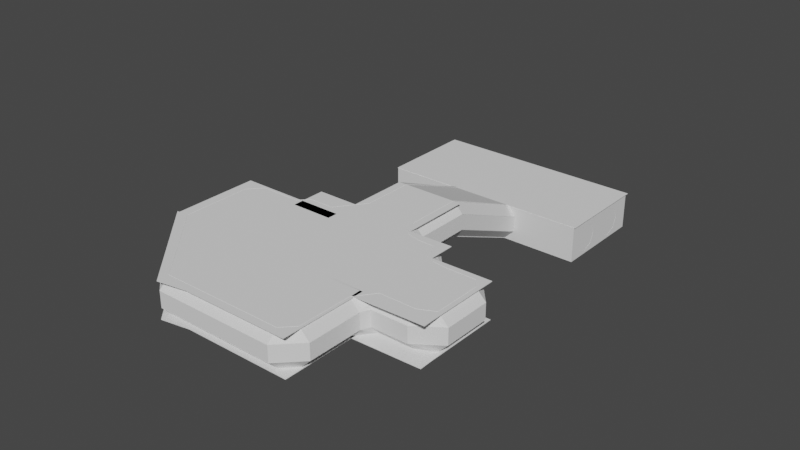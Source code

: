 # Source: Chapter1-3Mesh.Blend  (saved by Blender 3.6.13; exported with 4.5.12 LTS)
import bpy
from mathutils import Matrix  # noqa: F401  (used for matrix-valued properties, if any)

bpy.ops.wm.read_factory_settings(use_empty=True)
scene = bpy.context.scene
scene.name = 'Scene'

# ---- collections
col_collection = bpy.data.collections.new('Collection'); scene.collection.children.link(col_collection)

# ---- world
world_world = bpy.data.worlds.new('World'); scene.world = world_world
world_world.use_nodes = True; world_world.node_tree.nodes.clear()
_N = world_world.node_tree.nodes; _L = world_world.node_tree.links
n0 = _N.new('ShaderNodeOutputWorld'); n0.name = 'World Output'; n0.location = (300, 300)
n1 = _N.new('ShaderNodeBackground'); n1.name = 'Background'; n1.location = (10, 300)
n1.inputs[0].default_value = (0.05088, 0.05088, 0.05088, 1.0)
_L.new(n1.outputs[0], n0.inputs[0])
n0.is_active_output = True
world_world.color = (0.05088, 0.05088, 0.05088)
world_world.use_sun_shadow = False
world_world.sun_shadow_jitter_overblur = 0.0

# ---- meshes
me_cube = bpy.data.meshes.new('Cube')
me_cube.from_pydata([(-2.81, -25.85, -1.0), (-2.81, -25.85, 1.0), (-2.81, -23.85, -1.0), (-2.81, -23.85, 1.0), (-0.7736, -25.85, -1.0), (-0.7736, -25.85, 1.0), (-0.7736, -23.85, -1.0), (-0.7736, -23.85, 1.0), (-3.41, -23.85, -1.0), (-3.41, -25.85, -1.0), (-3.41, -25.85, 1.0), (-3.41, -23.85, 1.0), (-3.477, -23.85, -1.0), (-3.477, -25.85, -1.0), (-3.477, -25.85, 1.0), (-3.477, -23.85, 1.0), (-3.41, 42.99, 1.0), (-3.41, 42.99, -1.0), (-3.477, 42.99, 1.0), (-3.477, 42.99, -1.0), (-3.41, 43.95, 1.0), (-3.41, 43.95, -1.0), (-3.477, 43.95, 1.0), (-3.477, 43.95, -1.0), (4.01, 42.99, 1.0), (4.01, 42.99, -1.0), (4.01, 43.95, 1.0), (4.01, 43.95, -1.0), (4.087, 42.99, 1.0), (4.087, 42.99, -1.0), (4.087, 43.95, 1.0), (4.087, 43.95, -1.0), (4.01, -24.23, 1.0), (4.01, -24.23, -1.0), (4.087, -24.23, 1.0), (4.087, -24.23, -1.0), (4.01, -25.42, 1.0), (4.01, -25.42, -1.0), (4.087, -25.42, 1.0), (4.087, -25.42, -1.0), (1.166, -24.23, 1.0), (1.166, -24.23, -1.0), (1.166, -25.42, 1.0), (1.166, -25.42, -1.0), (-3.335, 43.95, -0.04798), (-3.187, 43.95, -0.605), (-3.187, 43.95, 0.509), (-2.83, 43.95, -0.8357), (-2.83, 43.95, 0.7398), (-2.326, 43.95, -0.04798), (-2.124, 43.95, -0.04798), (-2.053, 43.95, 0.2195), (-2.402, 43.95, 0.2407), (-1.619, 43.95, 0.7398), (-1.976, 43.95, -0.605), (-1.976, 43.95, 0.509), (-2.474, 43.95, 0.509), (-2.474, 43.95, -0.605), (-0.8435, 43.95, -0.3082), (-0.9126, 43.95, -0.04798), (-1.18, 43.95, -0.2968), (-1.114, 43.95, -0.04798), (-0.7647, 43.95, 0.509), (-0.4079, 43.95, 0.7398), (0.09488, 43.95, -0.05529), (0.09682, 43.95, -0.04798), (-0.051, 43.95, 0.509), (0.8034, 43.95, 0.7398), (0.4465, 43.95, 0.509), (1.658, 43.95, 0.509), (2.015, 43.95, 0.7398), (0.3123, 43.95, 0.003308), (1.16, 43.95, 0.509), (-1.262, 43.95, 0.509), (-1.262, 43.95, -0.605), (-1.619, 43.95, -0.8357), (-0.7647, 43.95, -0.605), (-0.051, 43.95, -0.605), (-0.4079, 43.95, -0.8357), (0.2987, 43.95, -0.04798), (0.4465, 43.95, -0.605), (1.308, 43.95, -0.04798), (1.51, 43.95, -0.04798), (1.581, 43.95, 0.2195), (1.16, 43.95, -0.605), (1.231, 43.95, 0.2407), (0.8034, 43.95, -0.8357), (2.015, 43.95, -0.8357), (1.658, 43.95, -0.605), (2.519, 43.95, -0.04798), (2.721, 43.95, -0.04798), (2.792, 43.95, 0.2195), (2.372, 43.95, -0.605), (2.443, 43.95, 0.2407), (2.372, 43.95, 0.509), (3.226, 43.95, 0.7398), (3.731, 43.95, -0.04798), (3.583, 43.95, -0.605), (3.583, 43.95, 0.509), (3.226, 43.95, -0.8357), (2.869, 43.95, -0.605), (2.869, 43.95, 0.509), (-3.335, 42.99, -0.0461), (-3.187, 42.99, -0.6031), (-3.187, 42.99, 0.5109), (-2.474, 42.99, -0.6031), (-2.83, 42.99, 0.7416), (-2.83, 42.99, -0.8338), (-2.071, 42.99, -0.2468), (-2.124, 42.99, -0.0461), (-2.326, 42.99, -0.0461), (-2.375, 42.99, 0.1405), (-1.976, 42.99, 0.5109), (-1.619, 42.99, -0.8338), (-1.262, 42.99, -0.6031), (-1.976, 42.99, -0.6031), (-1.114, 42.99, -0.0461), (-1.164, 42.99, 0.1405), (-2.474, 42.99, 0.5109), (-0.4079, 42.99, -0.8338), (-0.8593, 42.99, -0.2468), (-0.7647, 42.99, -0.6031), (0.06799, 42.99, 0.06254), (0.09682, 42.99, -0.0461), (0.4465, 42.99, -0.6031), (0.2987, 42.99, -0.0461), (0.3102, 42.99, -0.002742), (-0.051, 42.99, -0.6031), (-0.9126, 42.99, -0.0461), (1.16, 42.99, -0.6031), (1.658, 42.99, -0.6031), (1.252, 42.99, -0.2566), (2.372, 42.99, -0.6031), (3.226, 42.99, -0.8338), (2.015, 42.99, -0.8338), (0.8034, 42.99, -0.8338), (-1.262, 42.99, 0.5109), (-1.619, 42.99, 0.7416), (-0.4079, 42.99, 0.7416), (-0.7647, 42.99, 0.5109), (0.4465, 42.99, 0.5109), (1.16, 42.99, 0.5109), (1.51, 42.99, -0.0461), (1.308, 42.99, -0.0461), (1.563, 42.99, -0.2468), (0.8034, 42.99, 0.7416), (-0.051, 42.99, 0.5109), (1.658, 42.99, 0.5109), (2.015, 42.99, 0.7416), (2.869, 42.99, -0.6031), (2.774, 42.99, -0.2468), (2.519, 42.99, -0.0461), (2.721, 42.99, -0.0461), (2.47, 42.99, 0.1405), (2.372, 42.99, 0.5109), (3.731, 42.99, -0.0461), (3.583, 42.99, -0.6031), (3.583, 42.99, 0.5109), (3.226, 42.99, 0.7416), (2.869, 42.99, 0.5109), (4.01, -8.785, -0.834), (4.01, 12.47, 0.09187), (4.01, 14.73, -0.6032), (4.01, -1.534, -0.6032), (4.01, 11.72, -0.04621), (4.01, 29.23, -0.6032), (4.01, 21.98, -0.834), (4.01, 32.23, -0.04621), (4.01, 29.23, 0.5108), (4.01, -19.04, -0.04621), (4.01, -16.04, -0.6032), (4.01, -8.785, 0.7415), (4.01, -16.04, 0.5108), (4.01, 1.469, -0.04621), (4.01, 21.98, 0.7415), (4.01, 14.73, 0.5108), (4.01, -1.534, 0.5108), (4.087, -8.785, 0.7385), (4.087, 11.72, -0.04927), (4.087, 11.85, -0.07363), (4.087, -1.534, 0.5078), (4.087, 32.23, -0.04927), (4.087, 21.98, 0.7385), (4.087, 29.23, 0.5078), (4.087, 14.73, 0.5078), (4.087, -19.04, -0.04927), (4.087, -16.04, -0.6063), (4.087, -16.04, 0.5078), (4.087, -8.785, -0.837), (4.087, 1.469, -0.04927), (4.087, 29.23, -0.6063), (4.087, 21.98, -0.837), (4.087, 14.73, -0.6063), (4.087, -1.534, -0.6063), (-3.41, -19.04, -0.04853), (-3.41, -16.04, -0.6056), (-3.41, -16.04, 0.5085), (-3.41, -8.785, -0.8363), (-3.41, 11.83, -0.06758), (-3.41, 1.469, -0.04853), (-3.41, 29.23, -0.6056), (-3.41, 21.98, -0.8363), (-3.41, 14.73, -0.6056), (-3.41, -1.534, -0.6056), (-3.41, -8.785, 0.7392), (-3.41, 11.72, -0.04853), (-3.41, 14.73, 0.5085), (-3.41, -1.534, 0.5085), (-3.41, 29.23, 0.5085), (-3.41, 21.98, 0.7392), (-3.41, 32.23, -0.04853), (-3.477, -19.04, -0.04591), (-3.477, -16.04, -0.6029), (-3.477, -8.785, 0.7418), (-3.477, -16.04, 0.5111), (-3.477, 1.469, -0.04591), (-3.477, 12.43, 0.08574), (-3.477, 21.98, 0.7418), (-3.477, 14.73, 0.5111), (-3.477, -1.534, 0.5111), (-3.477, -8.785, -0.8337), (-3.477, 14.73, -0.6029), (-3.477, -1.534, -0.6029), (-3.477, 11.72, -0.04591), (-3.477, 29.23, -0.6029), (-3.477, 21.98, -0.8337), (-3.477, 32.23, -0.04591), (-3.477, 29.23, 0.5111)], [], [(1, 3, 11, 10), (2, 3, 7, 6), (6, 7, 5, 4), (4, 5, 1, 0), (2, 6, 4, 0), (7, 3, 1, 5), (194, 8, 17, 210, 200, 201, 202, 198, 199, 203, 197, 195), (210, 17, 16, 11, 8, 194, 196, 204, 207, 199, 198, 205, 206, 209, 208), (2, 0, 9, 8), (3, 2, 8, 11), (0, 1, 10, 9), (13, 14, 15, 12), (9, 10, 14, 13), (10, 11, 15, 14), (8, 9, 13, 12), (18, 16, 20, 22), (8, 12, 19, 17), (15, 11, 16, 18), (15, 18, 19, 226, 227, 217, 218, 216, 215, 219, 213, 214, 211, 12), (19, 12, 211, 212, 220, 222, 215, 216, 223, 221, 225, 224, 226), (20, 21, 23, 22), (19, 18, 22, 23), (17, 19, 23, 21), (20, 16, 24, 26), (26, 24, 28, 30), (44, 45, 21, 20, 46), (49, 52, 51, 50), (61, 59, 58, 60), (57, 49, 50, 54, 75, 74, 60, 58, 76, 78, 77, 64, 79, 80, 86, 84, 81, 82, 88, 87, 92, 89, 90, 100, 99, 97, 96, 98, 95, 101, 91, 93, 94, 70, 69, 83, 85, 72, 67, 68, 71, 65, 66, 63, 62, 59, 61, 73, 53, 55, 51, 52, 56, 48, 46, 20, 26, 27, 21, 45, 47), (64, 65, 71, 79), (82, 81, 85, 83), (89, 93, 91, 90), (17, 21, 27, 25), (102, 104, 16, 17, 103), (108, 109, 111, 110), (122, 123, 125, 126), (117, 116, 120, 128), (121, 120, 116, 114, 113, 115, 108, 110, 105, 107, 103, 17, 25, 24, 16, 104, 106, 118, 111, 109, 112, 137, 136, 117, 128, 139, 138, 146, 122, 126, 140, 145, 141, 143, 142, 147, 148, 154, 153, 152, 159, 158, 157, 155, 156, 133, 149, 150, 151, 132, 134, 130, 144, 131, 129, 135, 124, 125, 123, 127, 119), (142, 143, 131, 144), (153, 151, 150, 152), (28, 29, 31, 30), (165, 167, 25, 33, 169, 170, 160, 163, 173, 161, 164, 162, 166), (169, 33, 32, 24, 25, 167, 168, 174, 175, 161, 173, 176, 171, 172), (25, 27, 31, 29), (27, 26, 30, 31), (34, 32, 36, 38), (25, 29, 35, 33), (28, 24, 32, 34), (180, 189, 179, 178, 184, 182, 183, 181, 29, 28, 34, 35, 185, 187, 177), (186, 185, 35, 29, 181, 190, 191, 192, 179, 189, 193, 188), (36, 37, 39, 38), (37, 36, 42, 43), (33, 35, 39, 37), (35, 34, 38, 39), (40, 41, 43, 42), (32, 33, 41, 40), (33, 37, 43, 41), (36, 32, 40, 42), (156, 97, 99, 133), (155, 96, 97, 156), (157, 98, 96, 155), (95, 98, 157, 158), (101, 95, 158, 159), (90, 91, 101, 159, 152), (150, 149, 100, 90, 152), (133, 99, 100, 149), (132, 92, 87, 134), (151, 89, 92, 132), (93, 89, 151, 153, 154, 94), (70, 94, 154, 148), (69, 70, 148, 147), (82, 83, 69, 147, 142), (144, 130, 88, 82, 142), (134, 87, 88, 130), (129, 84, 86, 135), (131, 143, 81, 84, 129), (85, 81, 143, 141, 72), (67, 72, 141, 145), (68, 67, 145, 140), (126, 125, 79, 71, 68, 140), (80, 79, 125, 124), (135, 86, 80, 124), (127, 77, 78, 119), (64, 77, 127, 123, 65), (122, 146, 66, 65, 123), (63, 66, 146, 138), (62, 63, 138, 139), (59, 62, 139, 128), (76, 58, 59, 128, 120, 121), (119, 78, 76, 121), (114, 74, 75, 113), (60, 74, 114, 116, 61), (117, 136, 73, 61, 116), (53, 73, 136, 137), (55, 53, 137, 112), (50, 51, 55, 112, 109), (108, 115, 54, 50, 109), (113, 75, 54, 115), (105, 57, 47, 107), (110, 49, 57, 105), (111, 118, 56, 52, 49, 110), (48, 56, 118, 106), (46, 48, 106, 104), (44, 46, 104, 102), (45, 44, 102, 103), (107, 47, 45, 103), (166, 162, 192, 191), (192, 162, 164, 178, 179), (161, 175, 184, 178, 164), (174, 182, 184, 175), (168, 183, 182, 174), (167, 181, 183, 168), (167, 165, 190, 181), (165, 166, 191, 190), (160, 170, 186, 188), (170, 169, 185, 186), (172, 187, 185, 169), (187, 172, 171, 177), (176, 180, 177, 171), (180, 176, 173, 189), (173, 163, 193, 189), (163, 160, 188, 193), (202, 201, 225, 221), (205, 198, 202, 221, 223), (218, 206, 205, 223, 216), (217, 209, 206, 218), (208, 209, 217, 227), (226, 210, 208, 227), (200, 210, 226, 224), (201, 200, 224, 225), (212, 195, 197, 220), (194, 195, 212, 211), (214, 196, 194, 211), (196, 214, 213, 204), (219, 207, 204, 213), (215, 199, 207, 219), (203, 199, 215, 222), (197, 203, 222, 220)])
_uv = me_cube.uv_layers.new(name='UVMap')
_uv.uv.foreach_set('vector', [0.875, 0.75, 0.875, 0.5, 0.875, 0.5, 0.875, 0.75, 0.375, 0.25, 0.625, 0.25, 0.625, 0.5, 0.375, 0.5, 0.375, 0.5, 0.625, 0.5, 0.625, 0.75, 0.375, 0.75, 0.375, 0.75, 0.625, 0.75, 0.625, 1.0, 0.375, 1.0, 0.125, 0.5, 0.375, 0.5, 0.375, 0.75, 0.125, 0.75, 0.625, 0.5, 0.875, 0.5, 0.875, 0.75, 0.625, 0.75, 0.4939, 0.25, 0.375, 0.25, 0.375, 0.25, 0.4939, 0.25, 0.4243, 0.25, 0.3955, 0.25, 0.4243, 0.25, 0.4916, 0.25, 0.4939, 0.25, 0.4243, 0.25, 0.3955, 0.25, 0.4243, 0.25, 0.4939, 0.25, 0.375, 0.25, 0.625, 0.25, 0.625, 0.25, 0.375, 0.25, 0.4939, 0.25, 0.5636, 0.25, 0.5924, 0.25, 0.5636, 0.25, 0.4939, 0.25, 0.4916, 0.25, 0.4939, 0.25, 0.5636, 0.25, 0.5924, 0.25, 0.5636, 0.25, 0.125, 0.5, 0.125, 0.75, 0.125, 0.75, 0.125, 0.5, 0.625, 0.25, 0.375, 0.25, 0.375, 0.25, 0.625, 0.25, 0.375, 1.0, 0.625, 1.0, 0.625, 1.0, 0.375, 1.0, 0.375, 0.0, 0.625, 0.0, 0.625, 0.25, 0.375, 0.25, 0.375, 1.0, 0.625, 1.0, 0.625, 1.0, 0.375, 1.0, 0.875, 0.75, 0.875, 0.5, 0.875, 0.5, 0.875, 0.75, 0.125, 0.5, 0.125, 0.75, 0.125, 0.75, 0.125, 0.5, 0.875, 0.5, 0.875, 0.5, 0.875, 0.5, 0.875, 0.5, 0.125, 0.5, 0.125, 0.5, 0.125, 0.5, 0.125, 0.5, 0.875, 0.5, 0.875, 0.5, 0.875, 0.5, 0.875, 0.5, 0.625, 0.25, 0.625, 0.25, 0.375, 0.25, 0.4943, 0.25, 0.5639, 0.25, 0.5927, 0.25, 0.5639, 0.25, 0.5107, 0.25, 0.4943, 0.25, 0.5639, 0.25, 0.5927, 0.25, 0.5639, 0.25, 0.4943, 0.25, 0.375, 0.25, 0.375, 0.25, 0.375, 0.25, 0.4943, 0.25, 0.4246, 0.25, 0.3958, 0.25, 0.4246, 0.25, 0.4943, 0.25, 0.5107, 0.25, 0.4943, 0.25, 0.4246, 0.25, 0.3958, 0.25, 0.4246, 0.25, 0.4943, 0.25, 0.625, 0.25, 0.375, 0.25, 0.375, 0.25, 0.625, 0.25, 0.375, 0.25, 0.625, 0.25, 0.625, 0.25, 0.375, 0.25, 0.125, 0.5, 0.125, 0.5, 0.125, 0.5, 0.125, 0.5, 0.875, 0.5, 0.875, 0.5, 0.875, 0.5, 0.875, 0.5, 0.875, 0.5, 0.875, 0.5, 0.875, 0.5, 0.875, 0.5, 0.494, 0.25, 0.4244, 0.25, 0.375, 0.25, 0.625, 0.25, 0.5636, 0.25, 0.494, 0.25, 0.5301, 0.25, 0.5274, 0.25, 0.494, 0.25, 0.494, 0.25, 0.494, 0.25, 0.4615, 0.25, 0.4629, 0.25, 0.4244, 0.25, 0.494, 0.25, 0.494, 0.25, 0.4244, 0.25, 0.3955, 0.25, 0.4244, 0.25, 0.4629, 0.25, 0.4615, 0.25, 0.4244, 0.25, 0.3955, 0.25, 0.4244, 0.25, 0.4931, 0.25, 0.494, 0.25, 0.4244, 0.25, 0.3955, 0.25, 0.4244, 0.25, 0.494, 0.25, 0.494, 0.25, 0.4244, 0.25, 0.3955, 0.25, 0.4244, 0.25, 0.494, 0.25, 0.494, 0.25, 0.4244, 0.25, 0.3955, 0.25, 0.4244, 0.25, 0.494, 0.25, 0.5636, 0.25, 0.5925, 0.25, 0.5636, 0.25, 0.5274, 0.25, 0.5301, 0.25, 0.5636, 0.25, 0.5925, 0.25, 0.5636, 0.25, 0.5274, 0.25, 0.5301, 0.25, 0.5636, 0.25, 0.5925, 0.25, 0.5636, 0.25, 0.5004, 0.25, 0.494, 0.25, 0.5636, 0.25, 0.5925, 0.25, 0.5636, 0.25, 0.494, 0.25, 0.494, 0.25, 0.5636, 0.25, 0.5925, 0.25, 0.5636, 0.25, 0.5274, 0.25, 0.5301, 0.25, 0.5636, 0.25, 0.5925, 0.25, 0.5636, 0.25, 0.625, 0.25, 0.625, 0.25, 0.375, 0.25, 0.375, 0.25, 0.4244, 0.25, 0.3955, 0.25, 0.4931, 0.25, 0.494, 0.25, 0.5004, 0.25, 0.494, 0.25, 0.494, 0.25, 0.494, 0.25, 0.5301, 0.25, 0.5274, 0.25, 0.494, 0.25, 0.5301, 0.25, 0.5274, 0.25, 0.494, 0.25, 0.125, 0.5, 0.125, 0.5, 0.125, 0.5, 0.125, 0.5, 0.4942, 0.25, 0.5639, 0.25, 0.625, 0.25, 0.375, 0.25, 0.4246, 0.25, 0.4692, 0.25, 0.4942, 0.25, 0.5176, 0.25, 0.4942, 0.25, 0.5078, 0.25, 0.4942, 0.25, 0.4942, 0.25, 0.4997, 0.25, 0.5176, 0.25, 0.4942, 0.25, 0.4692, 0.25, 0.4942, 0.25, 0.4246, 0.25, 0.4692, 0.25, 0.4942, 0.25, 0.4246, 0.25, 0.3958, 0.25, 0.4246, 0.25, 0.4692, 0.25, 0.4942, 0.25, 0.4246, 0.25, 0.3958, 0.25, 0.4246, 0.25, 0.375, 0.25, 0.375, 0.25, 0.625, 0.25, 0.625, 0.25, 0.5639, 0.25, 0.5927, 0.25, 0.5639, 0.25, 0.5176, 0.25, 0.4942, 0.25, 0.5639, 0.25, 0.5927, 0.25, 0.5639, 0.25, 0.5176, 0.25, 0.4942, 0.25, 0.5639, 0.25, 0.5927, 0.25, 0.5639, 0.25, 0.5078, 0.25, 0.4997, 0.25, 0.5639, 0.25, 0.5927, 0.25, 0.5639, 0.25, 0.4942, 0.25, 0.4942, 0.25, 0.5639, 0.25, 0.5927, 0.25, 0.5639, 0.25, 0.5176, 0.25, 0.4942, 0.25, 0.5639, 0.25, 0.5927, 0.25, 0.5639, 0.25, 0.4942, 0.25, 0.4246, 0.25, 0.3958, 0.25, 0.4246, 0.25, 0.4692, 0.25, 0.4942, 0.25, 0.4246, 0.25, 0.3958, 0.25, 0.4246, 0.25, 0.4692, 0.25, 0.4679, 0.25, 0.4246, 0.25, 0.3958, 0.25, 0.4246, 0.25, 0.4942, 0.25, 0.4942, 0.25, 0.4246, 0.25, 0.3958, 0.25, 0.4942, 0.25, 0.4942, 0.25, 0.4679, 0.25, 0.4692, 0.25, 0.5176, 0.25, 0.4942, 0.25, 0.4692, 0.25, 0.4942, 0.25, 0.625, 0.25, 0.375, 0.25, 0.375, 0.25, 0.625, 0.25, 0.4246, 0.25, 0.4942, 0.25, 0.375, 0.25, 0.375, 0.25, 0.4942, 0.25, 0.4246, 0.25, 0.3958, 0.25, 0.4246, 0.25, 0.4942, 0.25, 0.5115, 0.25, 0.4942, 0.25, 0.4246, 0.25, 0.3958, 0.25, 0.4942, 0.25, 0.375, 0.25, 0.625, 0.25, 0.625, 0.25, 0.375, 0.25, 0.4942, 0.25, 0.5639, 0.25, 0.5927, 0.25, 0.5639, 0.25, 0.5115, 0.25, 0.4942, 0.25, 0.5639, 0.25, 0.5927, 0.25, 0.5639, 0.25, 0.125, 0.5, 0.125, 0.5, 0.125, 0.5, 0.125, 0.5, 0.375, 0.25, 0.625, 0.25, 0.625, 0.25, 0.375, 0.25, 0.875, 0.5, 0.875, 0.5, 0.875, 0.5, 0.875, 0.5, 0.125, 0.5, 0.125, 0.5, 0.125, 0.5, 0.125, 0.5, 0.875, 0.5, 0.875, 0.5, 0.875, 0.5, 0.875, 0.5, 0.5635, 0.25, 0.4938, 0.25, 0.4908, 0.25, 0.4938, 0.25, 0.5635, 0.25, 0.5923, 0.25, 0.5635, 0.25, 0.4938, 0.25, 0.375, 0.25, 0.625, 0.25, 0.625, 0.25, 0.375, 0.25, 0.4938, 0.25, 0.5635, 0.25, 0.5923, 0.25, 0.4242, 0.25, 0.4938, 0.25, 0.375, 0.25, 0.375, 0.25, 0.4938, 0.25, 0.4242, 0.25, 0.3954, 0.25, 0.4242, 0.25, 0.4908, 0.25, 0.4938, 0.25, 0.4242, 0.25, 0.3954, 0.25, 0.625, 0.25, 0.375, 0.25, 0.375, 0.25, 0.625, 0.25, 0.375, 0.25, 0.625, 0.25, 0.625, 0.25, 0.375, 0.25, 0.125, 0.5, 0.125, 0.5, 0.125, 0.5, 0.125, 0.5, 0.375, 0.25, 0.625, 0.25, 0.625, 0.25, 0.375, 0.25, 0.625, 0.25, 0.375, 0.25, 0.375, 0.25, 0.625, 0.25, 0.625, 0.25, 0.375, 0.25, 0.375, 0.25, 0.625, 0.25, 0.125, 0.5, 0.125, 0.5, 0.125, 0.5, 0.125, 0.5, 0.875, 0.5, 0.875, 0.5, 0.875, 0.5, 0.875, 0.5, 0.875, 0.6917, 0.875, 0.7867, 1.0, 0.7942, 1.0, 0.6992, 0.75, 0.6736, 0.75, 0.7686, 0.875, 0.7867, 0.875, 0.6917, 0.625, 0.6554, 0.625, 0.7504, 0.75, 0.7686, 0.75, 0.6736, 0.5, 0.7429, 0.625, 0.7504, 0.625, 0.6554, 0.5, 0.6479, 0.375, 0.7504, 0.5, 0.7429, 0.5, 0.6479, 0.375, 0.6554, 0.25, 0.7686, 0.31, 0.7599, 0.375, 0.7504, 0.375, 0.6554, 0.25, 0.6736, 0.205, 0.6801, 0.125, 0.6917, 0.125, 0.7867, 0.25, 0.7686, 0.25, 0.6736, 0.0, 0.6992, 0.0, 0.7942, 0.125, 0.7867, 0.125, 0.6917, 0.875, 0.6917, 0.875, 0.7867, 1.0, 0.7942, 1.0, 0.6992, 0.75, 0.6736, 0.75, 0.7686, 0.875, 0.7867, 0.875, 0.6917, 0.6852, 0.7592, 0.75, 0.7686, 0.75, 0.6736, 0.7081, 0.6675, 0.625, 0.6554, 0.625, 0.7504, 0.5, 0.7429, 0.625, 0.7504, 0.625, 0.6554, 0.5, 0.6479, 0.375, 0.7504, 0.5, 0.7429, 0.5, 0.6479, 0.375, 0.6554, 0.25, 0.7686, 0.31, 0.7599, 0.375, 0.7504, 0.375, 0.6554, 0.25, 0.6736, 0.205, 0.6801, 0.125, 0.6917, 0.125, 0.7867, 0.25, 0.7686, 0.25, 0.6736, 0.0, 0.6992, 0.0, 0.7942, 0.125, 0.7867, 0.125, 0.6917, 0.875, 0.6917, 0.875, 0.7867, 1.0, 0.7942, 1.0, 0.6992, 0.7972, 0.6804, 0.75, 0.6736, 0.75, 0.7686, 0.875, 0.7867, 0.875, 0.6917, 0.6852, 0.7592, 0.75, 0.7686, 0.75, 0.6736, 0.625, 0.6554, 0.625, 0.7504, 0.5, 0.7429, 0.625, 0.7504, 0.625, 0.6554, 0.5, 0.6479, 0.375, 0.7504, 0.5, 0.7429, 0.5, 0.6479, 0.375, 0.6554, 0.2597, 0.6722, 0.25, 0.6736, 0.25, 0.7686, 0.2615, 0.7669, 0.375, 0.7504, 0.375, 0.6554, 0.125, 0.7867, 0.25, 0.7686, 0.25, 0.6736, 0.125, 0.6917, 0.0, 0.6992, 0.0, 0.7942, 0.125, 0.7867, 0.125, 0.6917, 0.875, 0.6917, 0.875, 0.7867, 1.0, 0.7942, 1.0, 0.6992, 0.7516, 0.7688, 0.875, 0.7867, 0.875, 0.6917, 0.75, 0.6736, 0.75, 0.7686, 0.7256, 0.67, 0.625, 0.6554, 0.625, 0.7504, 0.75, 0.7686, 0.75, 0.6736, 0.5, 0.7429, 0.625, 0.7504, 0.625, 0.6554, 0.5, 0.6479, 0.375, 0.7504, 0.5, 0.7429, 0.5, 0.6479, 0.375, 0.6554, 0.25, 0.7686, 0.375, 0.7504, 0.375, 0.6554, 0.25, 0.6736, 0.125, 0.7867, 0.1916, 0.777, 0.25, 0.7686, 0.25, 0.6736, 0.205, 0.6801, 0.125, 0.6917, 0.0, 0.6992, 0.0, 0.7942, 0.125, 0.7867, 0.125, 0.6917, 0.875, 0.6917, 0.875, 0.7867, 1.0, 0.7942, 1.0, 0.6992, 0.8058, 0.7767, 0.875, 0.7867, 0.875, 0.6917, 0.75, 0.6736, 0.75, 0.7686, 0.7081, 0.6675, 0.625, 0.6554, 0.625, 0.7504, 0.75, 0.7686, 0.75, 0.6736, 0.5, 0.7429, 0.625, 0.7504, 0.625, 0.6554, 0.5, 0.6479, 0.375, 0.7504, 0.5, 0.7429, 0.5, 0.6479, 0.375, 0.6554, 0.25, 0.7686, 0.31, 0.7599, 0.375, 0.7504, 0.375, 0.6554, 0.25, 0.6736, 0.205, 0.6801, 0.125, 0.6917, 0.125, 0.7867, 0.25, 0.7686, 0.25, 0.6736, 0.0, 0.6992, 0.0, 0.7942, 0.125, 0.7867, 0.125, 0.6917, 0.875, 0.6917, 0.875, 0.7867, 1.0, 0.7942, 1.0, 0.6992, 0.75, 0.6736, 0.75, 0.7686, 0.875, 0.7867, 0.875, 0.6917, 0.7081, 0.6675, 0.625, 0.6554, 0.625, 0.7504, 0.6852, 0.7592, 0.75, 0.7686, 0.75, 0.6736, 0.5, 0.7429, 0.625, 0.7504, 0.625, 0.6554, 0.5, 0.6479, 0.375, 0.7504, 0.5, 0.7429, 0.5, 0.6479, 0.375, 0.6554, 0.25, 0.7686, 0.375, 0.7504, 0.375, 0.6554, 0.25, 0.6736, 0.125, 0.7867, 0.25, 0.7686, 0.25, 0.6736, 0.125, 0.6917, 0.0, 0.6992, 0.0, 0.7942, 0.125, 0.7867, 0.125, 0.6917, 1.0, 0.7051, 0.875, 0.6976, 0.875, 0.8515, 1.0, 0.859, 0.875, 0.8515, 0.875, 0.6976, 0.75, 0.6794, 0.75, 0.8333, 0.7555, 0.8341, 0.719, 0.6749, 0.625, 0.6613, 0.625, 0.8152, 0.75, 0.8333, 0.75, 0.6794, 0.5, 0.6538, 0.5, 0.8077, 0.625, 0.8152, 0.625, 0.6613, 0.375, 0.6613, 0.375, 0.8152, 0.5, 0.8077, 0.5, 0.6538, 0.25, 0.6794, 0.25, 0.8333, 0.375, 0.8152, 0.375, 0.6613, 0.25, 0.6794, 0.125, 0.6976, 0.125, 0.8515, 0.25, 0.8333, 0.125, 0.6976, 0.0, 0.7051, 0.0, 0.859, 0.125, 0.8515, 1.0, 0.7051, 0.875, 0.6976, 0.875, 0.8515, 1.0, 0.859, 0.875, 0.6976, 0.75, 0.6794, 0.75, 0.8333, 0.875, 0.8515, 0.625, 0.6613, 0.625, 0.8152, 0.75, 0.8333, 0.75, 0.6794, 0.625, 0.8152, 0.625, 0.6613, 0.5, 0.6538, 0.5, 0.8077, 0.375, 0.6613, 0.375, 0.8152, 0.5, 0.8077, 0.5, 0.6538, 0.375, 0.8152, 0.375, 0.6613, 0.25, 0.6794, 0.25, 0.8333, 0.25, 0.6794, 0.125, 0.6976, 0.125, 0.8515, 0.25, 0.8333, 0.125, 0.6976, 0.0, 0.7051, 0.0, 0.859, 0.125, 0.8515, 0.875, 0.8145, 1.0, 0.822, 1.0, 0.6898, 0.875, 0.6822, 0.75, 0.7964, 0.7543, 0.797, 0.875, 0.8145, 0.875, 0.6823, 0.75, 0.6641, 0.625, 0.646, 0.625, 0.7782, 0.75, 0.7964, 0.75, 0.6641, 0.7205, 0.6598, 0.5, 0.6385, 0.5, 0.7707, 0.625, 0.7782, 0.625, 0.646, 0.375, 0.7782, 0.5, 0.7707, 0.5, 0.6385, 0.375, 0.646, 0.25, 0.6641, 0.25, 0.7964, 0.375, 0.7782, 0.375, 0.646, 0.125, 0.8145, 0.25, 0.7964, 0.25, 0.6641, 0.125, 0.6822, 0.0, 0.822, 0.125, 0.8145, 0.125, 0.6823, 0.0, 0.6898, 0.875, 0.6823, 0.875, 0.8145, 1.0, 0.822, 1.0, 0.6898, 0.75, 0.7964, 0.875, 0.8145, 0.875, 0.6823, 0.75, 0.6641, 0.625, 0.646, 0.625, 0.7782, 0.75, 0.7964, 0.75, 0.6641, 0.625, 0.7782, 0.625, 0.646, 0.5, 0.6385, 0.5, 0.7707, 0.375, 0.646, 0.375, 0.7782, 0.5, 0.7707, 0.5, 0.6385, 0.25, 0.6641, 0.25, 0.7964, 0.375, 0.7782, 0.375, 0.646, 0.125, 0.8145, 0.25, 0.7964, 0.25, 0.6641, 0.125, 0.6823, 0.0, 0.822, 0.125, 0.8145, 0.125, 0.6823, 0.0, 0.6898])
me_cube.update()
me_cube_002 = bpy.data.meshes.new('Cube.002')
me_cube_002.from_pydata([(-0.8744, -0.8481, -1.0), (-0.8744, -0.8481, 1.0), (-0.8744, 1.0, -1.0), (-0.8744, 1.0, 1.0), (0.9435, -0.8481, -1.0), (0.9435, -0.8481, 1.0), (0.9435, 1.0, -1.0), (0.9435, 1.0, 1.0), (-2.912, 1.0, -1.0), (-2.912, -0.8481, -1.0), (-2.912, -0.8481, 1.0), (-2.912, 1.0, 1.0), (3.053, 1.0, 1.0), (3.053, 1.0, -1.0), (3.053, -0.8481, -1.0), (3.053, -0.8481, 1.0), (-0.8744, -2.479, -144.7), (-0.8744, -2.479, -142.7), (0.9435, -2.479, -142.7), (0.9435, -2.479, -144.7), (-1.011, -3.772, -144.7), (-1.011, -3.772, -142.7), (1.094, -3.786, -142.7), (1.094, -3.786, -144.7), (-0.8744, -4.32, -144.7), (-0.8744, -4.32, -142.7), (0.9435, -4.32, -142.7), (0.9435, -4.32, -144.7), (-0.8744, -5.755, -144.7), (-0.8744, -5.755, -142.7), (0.9435, -5.755, -142.7), (0.9435, -5.755, -144.7), (-0.8744, -7.393, -144.7), (-0.8744, -7.393, -142.7), (0.9435, -7.393, -142.7), (0.9435, -7.393, -144.7), (4.068, -4.286, -142.7), (4.068, -4.286, -144.7), (4.068, -5.721, -142.7), (4.068, -5.721, -144.7), (2.375, -3.805, -142.7), (2.375, -3.805, -144.7), (2.375, -4.302, -142.7), (2.375, -4.302, -144.7), (-1.933, -3.995, -144.7), (-1.933, -3.995, -142.7), (-2.114, -4.122, -144.7), (-2.114, -4.122, -142.7), (-3.975, -4.32, -144.7), (-3.975, -4.32, -142.7), (-3.975, -5.755, -144.7), (-3.975, -5.755, -142.7), (-0.8744, -4.122, -144.7), (-0.8744, -4.122, -142.7), (-3.975, -4.122, -144.7), (-3.975, -4.122, -142.7), (-4.045, -5.755, -144.7), (-4.045, -5.755, -142.7), (-1.687, -7.485, -144.7), (-1.687, -7.485, -142.7), (2.155, -5.755, -142.7), (2.155, -5.755, -144.7), (2.155, -7.393, -142.7), (2.155, -7.393, -144.7), (0.9435, -5.755, -142.7), (0.9435, -5.755, -144.7), (2.078, -5.759, -142.7), (2.078, -5.759, -144.7), (4.079, -5.985, -142.7), (4.079, -5.985, -144.7), (2.09, -6.022, -142.7), (2.09, -6.022, -144.7)], [], [(1, 3, 11, 10), (2, 3, 7, 6), (5, 4, 14, 15), (5, 1, 17, 18), (2, 6, 4, 0), (7, 3, 1, 5), (9, 10, 11, 8), (2, 0, 9, 8), (3, 2, 8, 11), (0, 1, 10, 9), (13, 12, 15, 14), (4, 6, 13, 14), (7, 5, 15, 12), (6, 7, 12, 13), (18, 17, 21, 22), (4, 5, 18, 19), (1, 0, 16, 17), (0, 4, 19, 16), (22, 21, 25, 26), (19, 18, 22, 23), (16, 19, 23, 20), (17, 16, 20, 21), (27, 26, 36, 37), (26, 27, 43, 42), (20, 23, 27, 24), (25, 21, 45, 47), (28, 31, 35, 32), (24, 27, 31, 28), (29, 25, 49, 51), (26, 25, 29, 30), (35, 34, 33, 32), (28, 32, 58, 56), (30, 29, 33, 34), (31, 30, 60, 61), (37, 36, 38, 39), (26, 30, 38, 36), (31, 27, 37, 39), (38, 66, 70, 68), (41, 40, 42, 43), (27, 23, 41, 43), (23, 22, 40, 41), (22, 26, 42, 40), (45, 44, 46, 47), (24, 25, 47, 46), (20, 24, 46, 44), (21, 20, 44, 45), (49, 48, 50, 51), (48, 49, 55, 54), (24, 28, 50, 48), (28, 29, 51, 50), (53, 52, 54, 55), (25, 24, 52, 53), (24, 48, 54, 52), (49, 25, 53, 55), (57, 56, 58, 59), (29, 28, 56, 57), (33, 29, 57, 59), (32, 33, 59, 58), (61, 60, 62, 63), (35, 31, 61, 63), (30, 34, 62, 60), (34, 35, 63, 62), (64, 65, 67, 66), (38, 30, 64, 66), (30, 31, 65, 64), (31, 39, 67, 65), (69, 68, 70, 71), (39, 38, 68, 69), (67, 39, 69, 71), (66, 67, 71, 70)])
_uv = me_cube_002.uv_layers.new(name='UVMap')
_uv.uv.foreach_set('vector', [0.875, 0.75, 0.875, 0.5, 0.875, 0.5, 0.875, 0.75, 0.375, 0.25, 0.625, 0.25, 0.625, 0.5, 0.375, 0.5, 0.625, 0.75, 0.375, 0.75, 0.375, 0.75, 0.625, 0.75, 0.625, 0.75, 0.875, 0.75, 0.875, 0.75, 0.625, 0.75, 0.125, 0.5, 0.375, 0.5, 0.375, 0.75, 0.125, 0.75, 0.625, 0.5, 0.875, 0.5, 0.875, 0.75, 0.625, 0.75, 0.375, 0.0, 0.625, 0.0, 0.625, 0.25, 0.375, 0.25, 0.125, 0.5, 0.125, 0.75, 0.125, 0.75, 0.125, 0.5, 0.625, 0.25, 0.375, 0.25, 0.375, 0.25, 0.625, 0.25, 0.375, 1.0, 0.625, 1.0, 0.625, 1.0, 0.375, 1.0, 0.375, 0.5, 0.625, 0.5, 0.625, 0.75, 0.375, 0.75, 0.375, 0.75, 0.375, 0.5, 0.375, 0.5, 0.375, 0.75, 0.625, 0.5, 0.625, 0.75, 0.625, 0.75, 0.625, 0.5, 0.375, 0.5, 0.625, 0.5, 0.625, 0.5, 0.375, 0.5, 0.625, 0.75, 0.875, 0.75, 0.875, 0.75, 0.625, 0.75, 0.375, 0.75, 0.625, 0.75, 0.625, 0.75, 0.375, 0.75, 0.625, 1.0, 0.375, 1.0, 0.375, 1.0, 0.625, 1.0, 0.125, 0.75, 0.375, 0.75, 0.375, 0.75, 0.125, 0.75, 0.625, 0.75, 0.875, 0.75, 0.875, 0.75, 0.625, 0.75, 0.375, 0.75, 0.625, 0.75, 0.625, 0.75, 0.375, 0.75, 0.125, 0.75, 0.375, 0.75, 0.375, 0.75, 0.125, 0.75, 0.625, 1.0, 0.375, 1.0, 0.375, 1.0, 0.625, 1.0, 0.375, 0.75, 0.625, 0.75, 0.625, 0.75, 0.375, 0.75, 0.625, 0.75, 0.375, 0.75, 0.375, 0.75, 0.625, 0.75, 0.125, 0.75, 0.375, 0.75, 0.375, 0.75, 0.125, 0.75, 0.875, 0.75, 0.875, 0.75, 0.875, 0.75, 0.875, 0.75, 0.125, 0.75, 0.375, 0.75, 0.375, 0.75, 0.125, 0.75, 0.125, 0.75, 0.375, 0.75, 0.375, 0.75, 0.125, 0.75, 0.875, 0.75, 0.875, 0.75, 0.875, 0.75, 0.875, 0.75, 0.625, 0.75, 0.875, 0.75, 0.875, 0.75, 0.625, 0.75, 0.375, 0.75, 0.625, 0.75, 0.625, 1.0, 0.375, 1.0, 0.125, 0.75, 0.125, 0.75, 0.125, 0.75, 0.125, 0.75, 0.625, 0.75, 0.875, 0.75, 0.875, 0.75, 0.625, 0.75, 0.375, 0.75, 0.625, 0.75, 0.625, 0.75, 0.375, 0.75, 0.375, 0.75, 0.625, 0.75, 0.625, 0.75, 0.375, 0.75, 0.625, 0.75, 0.625, 0.75, 0.625, 0.75, 0.625, 0.75, 0.375, 0.75, 0.375, 0.75, 0.375, 0.75, 0.375, 0.75, 0.625, 0.75, 0.625, 0.75, 0.625, 0.75, 0.625, 0.75, 0.375, 0.75, 0.625, 0.75, 0.625, 0.75, 0.375, 0.75, 0.375, 0.75, 0.375, 0.75, 0.375, 0.75, 0.375, 0.75, 0.375, 0.75, 0.625, 0.75, 0.625, 0.75, 0.375, 0.75, 0.625, 0.75, 0.625, 0.75, 0.625, 0.75, 0.625, 0.75, 0.625, 1.0, 0.375, 1.0, 0.375, 1.0, 0.625, 1.0, 0.375, 1.0, 0.625, 1.0, 0.625, 1.0, 0.375, 1.0, 0.125, 0.75, 0.125, 0.75, 0.125, 0.75, 0.125, 0.75, 0.625, 1.0, 0.375, 1.0, 0.375, 1.0, 0.625, 1.0, 0.625, 1.0, 0.375, 1.0, 0.375, 1.0, 0.625, 1.0, 0.375, 1.0, 0.625, 1.0, 0.625, 1.0, 0.375, 1.0, 0.125, 0.75, 0.125, 0.75, 0.125, 0.75, 0.125, 0.75, 0.375, 1.0, 0.625, 1.0, 0.625, 1.0, 0.375, 1.0, 0.625, 1.0, 0.375, 1.0, 0.375, 1.0, 0.625, 1.0, 0.625, 1.0, 0.375, 1.0, 0.375, 1.0, 0.625, 1.0, 0.125, 0.75, 0.125, 0.75, 0.125, 0.75, 0.125, 0.75, 0.875, 0.75, 0.875, 0.75, 0.875, 0.75, 0.875, 0.75, 0.625, 1.0, 0.375, 1.0, 0.375, 1.0, 0.625, 1.0, 0.625, 1.0, 0.375, 1.0, 0.375, 1.0, 0.625, 1.0, 0.875, 0.75, 0.875, 0.75, 0.875, 0.75, 0.875, 0.75, 0.375, 1.0, 0.625, 1.0, 0.625, 1.0, 0.375, 1.0, 0.375, 0.75, 0.625, 0.75, 0.625, 0.75, 0.375, 0.75, 0.375, 0.75, 0.375, 0.75, 0.375, 0.75, 0.375, 0.75, 0.625, 0.75, 0.625, 0.75, 0.625, 0.75, 0.625, 0.75, 0.625, 0.75, 0.375, 0.75, 0.375, 0.75, 0.625, 0.75, 0.625, 0.75, 0.375, 0.75, 0.375, 0.75, 0.625, 0.75, 0.625, 0.75, 0.625, 0.75, 0.625, 0.75, 0.625, 0.75, 0.625, 0.75, 0.375, 0.75, 0.375, 0.75, 0.625, 0.75, 0.375, 0.75, 0.375, 0.75, 0.375, 0.75, 0.375, 0.75, 0.375, 0.75, 0.625, 0.75, 0.625, 0.75, 0.375, 0.75, 0.375, 0.75, 0.625, 0.75, 0.625, 0.75, 0.375, 0.75, 0.375, 0.75, 0.375, 0.75, 0.375, 0.75, 0.375, 0.75, 0.625, 0.75, 0.375, 0.75, 0.375, 0.75, 0.625, 0.75])
me_cube_002.update()
me_cube_007 = bpy.data.meshes.new('Cube.007')
me_cube_007.from_pydata([(-0.8744, -0.8481, -1.0), (-0.8744, -0.8481, 1.0), (-0.8744, 1.0, -1.0), (-0.8744, 1.0, 1.0), (0.9435, -0.8481, -1.0), (0.9435, -0.8481, 1.0), (0.9435, 1.0, -1.0), (0.9435, 1.0, 1.0), (-2.912, 1.0, -1.0), (-2.912, -0.8481, -1.0), (-2.912, -0.8481, 1.0), (-2.912, 1.0, 1.0), (3.053, 1.0, 1.0), (3.053, 1.0, -1.0), (3.053, -0.8481, -1.0), (3.053, -0.8481, 1.0), (-0.8744, -2.479, -144.7), (-0.8744, -2.479, -142.7), (0.9435, -2.479, -142.7), (0.9435, -2.479, -144.7), (-0.8744, -3.823, -144.7), (-0.8744, -3.823, -142.7), (0.9435, -3.823, -142.7), (0.9435, -3.823, -144.7), (-0.8744, -4.32, -144.7), (-0.8744, -4.32, -142.7), (0.9435, -4.32, -142.7), (0.9435, -4.32, -144.7), (-0.8744, -5.755, -144.7), (-0.8744, -5.755, -142.7), (0.9435, -5.755, -142.7), (0.9435, -5.755, -144.7), (-0.8744, -7.393, -144.7), (-0.8744, -7.393, -142.7), (0.9435, -7.393, -142.7), (0.9435, -7.393, -144.7), (4.068, -4.286, -142.7), (4.068, -4.286, -144.7), (4.068, -5.721, -142.7), (4.068, -5.721, -144.7), (2.375, -3.805, -142.7), (2.375, -3.805, -144.7), (2.375, -4.302, -142.7), (2.375, -4.302, -144.7), (-2.054, -3.823, -144.7), (-2.054, -3.823, -142.7), (-2.054, -4.32, -144.7), (-2.054, -4.32, -142.7), (-3.975, -4.32, -144.7), (-3.975, -4.32, -142.7), (-3.975, -5.755, -144.7), (-3.975, -5.755, -142.7), (-0.8744, -4.122, -144.7), (-0.8744, -4.122, -142.7), (-3.975, -4.122, -144.7), (-3.975, -4.122, -142.7), (-4.045, -5.755, -144.7), (-4.045, -5.755, -142.7), (-1.687, -7.485, -144.7), (-1.687, -7.485, -142.7), (2.155, -5.755, -142.7), (2.155, -5.755, -144.7), (2.155, -7.393, -142.7), (2.155, -7.393, -144.7), (0.9435, -5.755, -142.7), (0.9435, -5.755, -144.7), (2.078, -5.759, -142.7), (2.078, -5.759, -144.7), (3.125, 1.0, 1.0), (3.125, 1.0, -1.0), (3.125, -0.8481, -1.0), (3.125, -0.8481, 1.0), (-2.97, 1.0, -1.0), (-2.97, -0.8481, -1.0), (-2.97, -0.8481, 1.0), (-2.97, 1.0, 1.0), (1.138, -2.479, -142.7), (1.138, -2.479, -144.7), (1.138, -3.823, -142.7), (1.138, -3.823, -144.7), (4.076, -5.907, -142.7), (4.076, -5.907, -144.7), (2.086, -5.945, -142.7), (2.086, -5.945, -144.7), (-0.8744, -3.653, -144.7), (-0.8744, -3.653, -142.7), (-2.054, -3.653, -144.7), (-2.054, -3.653, -142.7)], [], [(1, 3, 11, 10), (2, 3, 7, 6), (5, 4, 14, 15), (5, 1, 17, 18), (2, 6, 4, 0), (7, 3, 1, 5), (10, 11, 75, 74), (2, 0, 9, 8), (3, 2, 8, 11), (0, 1, 10, 9), (15, 14, 70, 71), (4, 6, 13, 14), (7, 5, 15, 12), (6, 7, 12, 13), (18, 17, 21, 22), (4, 5, 18, 19), (1, 0, 16, 17), (0, 4, 19, 16), (22, 21, 25, 26), (18, 22, 78, 76), (16, 19, 23, 20), (17, 16, 20, 21), (27, 26, 36, 37), (26, 27, 43, 42), (20, 23, 27, 24), (25, 21, 45, 47), (28, 31, 35, 32), (24, 27, 31, 28), (29, 25, 49, 51), (26, 25, 29, 30), (35, 34, 33, 32), (28, 32, 58, 56), (30, 29, 33, 34), (31, 30, 60, 61), (37, 36, 38, 39), (26, 30, 38, 36), (31, 27, 37, 39), (67, 39, 81, 83), (41, 40, 42, 43), (27, 23, 41, 43), (23, 22, 40, 41), (22, 26, 42, 40), (45, 44, 46, 47), (24, 25, 47, 46), (20, 24, 46, 44), (45, 21, 85, 87), (49, 48, 50, 51), (48, 49, 55, 54), (24, 28, 50, 48), (28, 29, 51, 50), (53, 52, 54, 55), (25, 24, 52, 53), (24, 48, 54, 52), (49, 25, 53, 55), (57, 56, 58, 59), (29, 28, 56, 57), (33, 29, 57, 59), (32, 33, 59, 58), (61, 60, 62, 63), (35, 31, 61, 63), (30, 34, 62, 60), (34, 35, 63, 62), (64, 65, 67, 66), (38, 30, 64, 66), (30, 31, 65, 64), (31, 39, 67, 65), (69, 68, 71, 70), (14, 13, 69, 70), (12, 15, 71, 68), (13, 12, 68, 69), (73, 74, 75, 72), (8, 9, 73, 72), (11, 8, 72, 75), (9, 10, 74, 73), (77, 76, 78, 79), (22, 23, 79, 78), (23, 19, 77, 79), (19, 18, 76, 77), (81, 80, 82, 83), (66, 67, 83, 82), (38, 66, 82, 80), (39, 38, 80, 81), (85, 84, 86, 87), (44, 45, 87, 86), (21, 20, 84, 85), (20, 44, 86, 84)])
_uv = me_cube_007.uv_layers.new(name='UVMap')
_uv.uv.foreach_set('vector', [0.875, 0.75, 0.875, 0.5, 0.875, 0.5, 0.875, 0.75, 0.375, 0.25, 0.625, 0.25, 0.625, 0.5, 0.375, 0.5, 0.625, 0.75, 0.375, 0.75, 0.375, 0.75, 0.625, 0.75, 0.625, 0.75, 0.875, 0.75, 0.875, 0.75, 0.625, 0.75, 0.125, 0.5, 0.375, 0.5, 0.375, 0.75, 0.125, 0.75, 0.625, 0.5, 0.875, 0.5, 0.875, 0.75, 0.625, 0.75, 0.875, 0.75, 0.875, 0.5, 0.875, 0.5, 0.875, 0.75, 0.125, 0.5, 0.125, 0.75, 0.125, 0.75, 0.125, 0.5, 0.625, 0.25, 0.375, 0.25, 0.375, 0.25, 0.625, 0.25, 0.375, 1.0, 0.625, 1.0, 0.625, 1.0, 0.375, 1.0, 0.625, 0.75, 0.375, 0.75, 0.375, 0.75, 0.625, 0.75, 0.375, 0.75, 0.375, 0.5, 0.375, 0.5, 0.375, 0.75, 0.625, 0.5, 0.625, 0.75, 0.625, 0.75, 0.625, 0.5, 0.375, 0.5, 0.625, 0.5, 0.625, 0.5, 0.375, 0.5, 0.625, 0.75, 0.875, 0.75, 0.875, 0.75, 0.625, 0.75, 0.375, 0.75, 0.625, 0.75, 0.625, 0.75, 0.375, 0.75, 0.625, 1.0, 0.375, 1.0, 0.375, 1.0, 0.625, 1.0, 0.125, 0.75, 0.375, 0.75, 0.375, 0.75, 0.125, 0.75, 0.625, 0.75, 0.875, 0.75, 0.875, 0.75, 0.625, 0.75, 0.625, 0.75, 0.625, 0.75, 0.625, 0.75, 0.625, 0.75, 0.125, 0.75, 0.375, 0.75, 0.375, 0.75, 0.125, 0.75, 0.625, 1.0, 0.375, 1.0, 0.375, 1.0, 0.625, 1.0, 0.375, 0.75, 0.625, 0.75, 0.625, 0.75, 0.375, 0.75, 0.625, 0.75, 0.375, 0.75, 0.375, 0.75, 0.625, 0.75, 0.125, 0.75, 0.375, 0.75, 0.375, 0.75, 0.125, 0.75, 0.875, 0.75, 0.875, 0.75, 0.875, 0.75, 0.875, 0.75, 0.125, 0.75, 0.375, 0.75, 0.375, 0.75, 0.125, 0.75, 0.125, 0.75, 0.375, 0.75, 0.375, 0.75, 0.125, 0.75, 0.875, 0.75, 0.875, 0.75, 0.875, 0.75, 0.875, 0.75, 0.625, 0.75, 0.875, 0.75, 0.875, 0.75, 0.625, 0.75, 0.375, 0.75, 0.625, 0.75, 0.625, 1.0, 0.375, 1.0, 0.125, 0.75, 0.125, 0.75, 0.125, 0.75, 0.125, 0.75, 0.625, 0.75, 0.875, 0.75, 0.875, 0.75, 0.625, 0.75, 0.375, 0.75, 0.625, 0.75, 0.625, 0.75, 0.375, 0.75, 0.375, 0.75, 0.625, 0.75, 0.625, 0.75, 0.375, 0.75, 0.625, 0.75, 0.625, 0.75, 0.625, 0.75, 0.625, 0.75, 0.375, 0.75, 0.375, 0.75, 0.375, 0.75, 0.375, 0.75, 0.375, 0.75, 0.375, 0.75, 0.375, 0.75, 0.375, 0.75, 0.375, 0.75, 0.625, 0.75, 0.625, 0.75, 0.375, 0.75, 0.375, 0.75, 0.375, 0.75, 0.375, 0.75, 0.375, 0.75, 0.375, 0.75, 0.625, 0.75, 0.625, 0.75, 0.375, 0.75, 0.625, 0.75, 0.625, 0.75, 0.625, 0.75, 0.625, 0.75, 0.625, 1.0, 0.375, 1.0, 0.375, 1.0, 0.625, 1.0, 0.375, 1.0, 0.625, 1.0, 0.625, 1.0, 0.375, 1.0, 0.125, 0.75, 0.125, 0.75, 0.125, 0.75, 0.125, 0.75, 0.875, 0.75, 0.875, 0.75, 0.875, 0.75, 0.875, 0.75, 0.625, 1.0, 0.375, 1.0, 0.375, 1.0, 0.625, 1.0, 0.375, 1.0, 0.625, 1.0, 0.625, 1.0, 0.375, 1.0, 0.125, 0.75, 0.125, 0.75, 0.125, 0.75, 0.125, 0.75, 0.375, 1.0, 0.625, 1.0, 0.625, 1.0, 0.375, 1.0, 0.625, 1.0, 0.375, 1.0, 0.375, 1.0, 0.625, 1.0, 0.625, 1.0, 0.375, 1.0, 0.375, 1.0, 0.625, 1.0, 0.125, 0.75, 0.125, 0.75, 0.125, 0.75, 0.125, 0.75, 0.875, 0.75, 0.875, 0.75, 0.875, 0.75, 0.875, 0.75, 0.625, 1.0, 0.375, 1.0, 0.375, 1.0, 0.625, 1.0, 0.625, 1.0, 0.375, 1.0, 0.375, 1.0, 0.625, 1.0, 0.875, 0.75, 0.875, 0.75, 0.875, 0.75, 0.875, 0.75, 0.375, 1.0, 0.625, 1.0, 0.625, 1.0, 0.375, 1.0, 0.375, 0.75, 0.625, 0.75, 0.625, 0.75, 0.375, 0.75, 0.375, 0.75, 0.375, 0.75, 0.375, 0.75, 0.375, 0.75, 0.625, 0.75, 0.625, 0.75, 0.625, 0.75, 0.625, 0.75, 0.625, 0.75, 0.375, 0.75, 0.375, 0.75, 0.625, 0.75, 0.625, 0.75, 0.375, 0.75, 0.375, 0.75, 0.625, 0.75, 0.625, 0.75, 0.625, 0.75, 0.625, 0.75, 0.625, 0.75, 0.625, 0.75, 0.375, 0.75, 0.375, 0.75, 0.625, 0.75, 0.375, 0.75, 0.375, 0.75, 0.375, 0.75, 0.375, 0.75, 0.375, 0.5, 0.625, 0.5, 0.625, 0.75, 0.375, 0.75, 0.375, 0.75, 0.375, 0.5, 0.375, 0.5, 0.375, 0.75, 0.625, 0.5, 0.625, 0.75, 0.625, 0.75, 0.625, 0.5, 0.375, 0.5, 0.625, 0.5, 0.625, 0.5, 0.375, 0.5, 0.375, 0.0, 0.625, 0.0, 0.625, 0.25, 0.375, 0.25, 0.125, 0.5, 0.125, 0.75, 0.125, 0.75, 0.125, 0.5, 0.625, 0.25, 0.375, 0.25, 0.375, 0.25, 0.625, 0.25, 0.375, 1.0, 0.625, 1.0, 0.625, 1.0, 0.375, 1.0, 0.375, 0.75, 0.625, 0.75, 0.625, 0.75, 0.375, 0.75, 0.625, 0.75, 0.375, 0.75, 0.375, 0.75, 0.625, 0.75, 0.375, 0.75, 0.375, 0.75, 0.375, 0.75, 0.375, 0.75, 0.375, 0.75, 0.625, 0.75, 0.625, 0.75, 0.375, 0.75, 0.375, 0.75, 0.625, 0.75, 0.625, 0.75, 0.375, 0.75, 0.625, 0.75, 0.375, 0.75, 0.375, 0.75, 0.625, 0.75, 0.625, 0.75, 0.625, 0.75, 0.625, 0.75, 0.625, 0.75, 0.375, 0.75, 0.625, 0.75, 0.625, 0.75, 0.375, 0.75, 0.625, 1.0, 0.375, 1.0, 0.375, 1.0, 0.625, 1.0, 0.375, 1.0, 0.625, 1.0, 0.625, 1.0, 0.375, 1.0, 0.625, 1.0, 0.375, 1.0, 0.375, 1.0, 0.625, 1.0, 0.125, 0.75, 0.125, 0.75, 0.125, 0.75, 0.125, 0.75])
me_cube_007.update()
me_cylinder = bpy.data.meshes.new('Cylinder')
me_cylinder.from_pydata([(-0.005611, 2.349, 0.5067), (0.7015, 2.056, 0.5067), (0.9944, 1.349, 0.5067), (0.7015, 0.642, 0.5067), (-0.005611, 0.3491, 0.5067), (-0.7127, 0.642, 0.5067), (-1.006, 1.349, 0.5067), (-0.7127, 2.056, 0.5067), (-0.005611, -0.5809, 0.5067), (0.7015, -0.8738, 0.5067), (0.9944, -1.581, 0.5067), (0.7015, -2.288, 0.5067), (-0.005611, -2.581, -1.493), (-0.005611, -2.581, 0.5067), (-0.7127, -2.288, 0.5067), (-1.006, -1.581, 0.5067), (-0.7127, -0.8738, 0.5067), (0.9829, -1.608, 0.4643), (-0.002747, -0.6227, 0.4643), (0.162, 0.4314, 0.4643), (0.9829, 1.349, 0.4643), (0.6942, 0.6519, 0.4643), (0.6942, -0.9114, 0.4643), (-0.9884, -1.608, 0.4643), (-0.6997, 0.6519, 0.4643), (-0.6997, -0.9114, 0.4643), (-0.002747, 0.3631, 0.4643), (-0.6997, 2.046, 0.4643), (-0.9884, 1.349, 0.4643), (-0.002747, 2.335, 0.4643), (0.6942, 2.046, 0.4643), (-0.005611, 2.349, 0.4643), (0.7015, 2.056, 0.4643), (0.9944, 1.349, 0.4643), (0.7015, 0.642, 0.4643), (0.1598, 0.4176, 0.4643), (-0.005611, 0.3491, 0.4643), (-0.7127, 0.642, 0.4643), (-1.006, 1.349, 0.4643), (-0.7127, 2.056, 0.4643), (-0.01485, 2.345, 0.4643), (-0.006029, 2.335, -1.493), (0.9796, 1.349, -1.493), (-0.006029, 0.3631, -1.493), (-0.9917, 1.349, -1.493), (0.6909, 2.046, -1.493), (-0.703, 0.6519, -1.493), (-0.703, 2.046, -1.493), (0.6909, 0.6519, -1.493), (0.003206, -0.5846, 0.4643), (-0.005611, -0.5809, 0.4643), (0.7015, -0.8738, 0.4643), (0.9944, -1.581, 0.4643), (0.7015, -2.288, 0.4643), (0.7015, -2.288, 0.4643), (0.6975, -2.29, -1.493), (-0.7098, -2.289, -1.493), (-0.7058, -2.291, 0.4643), (-0.7127, -2.288, 0.4643), (-1.006, -1.581, 0.4643), (-0.7127, -0.8738, 0.4643), (-0.006029, -0.6227, -1.493), (0.9796, -1.608, -1.493), (-0.9917, -1.608, -1.493), (0.6909, -0.9114, -1.493), (-0.703, -0.9114, -1.493)], [], [(0, 1, 32, 31), (32, 1, 2, 33), (33, 2, 3, 34), (34, 3, 4, 36, 35), (36, 4, 5, 37), (5, 6, 38, 37), (4, 3, 2, 1, 0, 7, 6, 5), (6, 7, 39, 38), (7, 0, 31, 40, 39), (45, 42, 48, 43, 46, 44, 47, 41), (8, 9, 51, 49, 50), (51, 9, 10, 52), (52, 10, 11, 53), (53, 11, 13, 12, 55, 54), (56, 12, 13, 14, 58, 57), (14, 15, 59, 58), (10, 9, 8, 16, 15, 14, 13, 11), (59, 15, 16, 60), (60, 16, 8, 50), (62, 55, 12, 56, 63, 65, 61, 64), (19, 21, 20, 30, 29, 40, 31, 32, 33, 34, 35), (53, 54, 17, 22, 18, 49, 51, 52), (40, 29, 27, 28, 24, 26, 19, 35, 36, 37, 38, 39), (50, 49, 18, 25, 23, 57, 58, 59, 60), (46, 24, 28, 44), (43, 26, 24, 46), (48, 21, 19, 26, 43), (42, 20, 21, 48), (45, 30, 20, 42), (29, 30, 45, 41), (47, 27, 29, 41), (44, 28, 27, 47), (57, 23, 63, 56), (62, 17, 54, 55), (64, 22, 17, 62), (18, 22, 64, 61), (65, 25, 18, 61), (63, 23, 25, 65)])
me_cylinder.polygons.foreach_set('material_index', [0, 0, 0, 0, 0, 0, 0, 0, 0, 0, 0, 0, 0, 0, 0, 0, 0, 0, 0, 0, 15010, 15010, 15010, 15010, 15010, 15010, 15010, 15010, 15010, 15010, 15010, 15010, 15010, 15010, 15010, 15010, 15010, 15010])
_uv = me_cylinder.uv_layers.new(name='UVMap')
_uv.uv.foreach_set('vector', [1.0, 1.0, 0.875, 1.0, 0.875, 0.9894, 1.0, 0.9894, 0.875, 0.9894, 0.875, 1.0, 0.75, 1.0, 0.75, 0.9894, 0.75, 0.9894, 0.75, 1.0, 0.625, 1.0, 0.625, 0.9894, 0.625, 0.9894, 0.625, 1.0, 0.5, 1.0, 0.5, 0.9894, 0.5292, 0.9894, 0.5, 0.9894, 0.5, 1.0, 0.375, 1.0, 0.375, 0.9894, 0.375, 1.0, 0.25, 1.0, 0.25, 0.9894, 0.375, 0.9894, 0.25, 0.01, 0.4197, 0.08029, 0.49, 0.25, 0.4197, 0.4197, 0.25, 0.49, 0.08029, 0.4197, 0.01, 0.25, 0.08029, 0.08029, 0.25, 1.0, 0.125, 1.0, 0.125, 0.9894, 0.25, 0.9894, 0.125, 1.0, 0.0, 1.0, 0.0, 0.9894, 0.001633, 0.9894, 0.125, 0.9894, 0.9172, 0.4173, 0.9865, 0.25, 0.9172, 0.08267, 0.7499, 0.01338, 0.5826, 0.08267, 0.5133, 0.25, 0.5826, 0.4173, 0.7499, 0.4866, 1.0, 1.0, 0.875, 1.0, 0.875, 0.9894, 0.9984, 0.9894, 1.0, 0.9894, 0.875, 0.9894, 0.875, 1.0, 0.75, 1.0, 0.75, 0.9894, 0.75, 0.9894, 0.75, 1.0, 0.625, 1.0, 0.625, 0.9894, 0.625, 0.9894, 0.625, 1.0, 0.5, 1.0, 0.5, 0.5, 0.6243, 0.5, 0.625, 0.9894, 0.3755, 0.5, 0.5, 0.5, 0.5, 1.0, 0.375, 1.0, 0.375, 0.9894, 0.3762, 0.9894, 0.375, 1.0, 0.25, 1.0, 0.25, 0.9894, 0.375, 0.9894, 0.49, 0.25, 0.4197, 0.4197, 0.25, 0.49, 0.08029, 0.4197, 0.01, 0.25, 0.08029, 0.08029, 0.25, 0.01, 0.4197, 0.08029, 0.25, 0.9894, 0.25, 1.0, 0.125, 1.0, 0.125, 0.9894, 0.125, 0.9894, 0.125, 1.0, 0.0, 1.0, 0.0, 0.9894, 0.9865, 0.2434, 0.9188, 0.0799, 0.75, 0.01, 0.581, 0.08, 0.5133, 0.2434, 0.5826, 0.4107, 0.7499, 0.48, 0.9172, 0.4107, 0.625, 0.25, 0.625, 0.25, 0.625, 0.25, 0.625, 0.25, 0.625, 0.25, 0.625, 0.25, 0.625, 0.25, 0.625, 0.25, 0.625, 0.25, 0.625, 0.25, 0.625, 0.25, 0.625, 0.25, 0.625, 0.25, 0.625, 0.25, 0.625, 0.25, 0.625, 0.25, 0.625, 0.25, 0.625, 0.25, 0.625, 0.25, 0.4931, 0.25, 0.4943, 0.25, 0.375, 0.25, 0.375, 0.25, 0.375, 0.25, 0.375, 0.25, 0.375, 0.25, 0.375, 0.25, 0.375, 0.25, 0.375, 0.25, 0.375, 0.25, 0.375, 0.25, 0.375, 0.25, 0.375, 0.25, 0.375, 0.25, 0.375, 0.25, 0.375, 0.25, 0.375, 0.25, 0.375, 0.25, 0.375, 0.25, 0.375, 0.25, 0.875, 0.8145, 0.875, 0.6822, 1.0, 0.6898, 1.0, 0.822, 0.75, 0.7963, 0.75, 0.6641, 0.875, 0.6823, 0.875, 0.8145, 0.625, 0.7782, 0.625, 0.646, 0.7205, 0.6598, 0.75, 0.6641, 0.75, 0.7963, 0.5, 0.7707, 0.5, 0.6385, 0.625, 0.646, 0.625, 0.7782, 0.375, 0.7782, 0.375, 0.646, 0.5, 0.6385, 0.5, 0.7707, 0.25, 0.6641, 0.375, 0.646, 0.375, 0.7782, 0.25, 0.7963, 0.125, 0.8145, 0.125, 0.6822, 0.25, 0.6641, 0.25, 0.7963, 0.0, 0.822, 0.0, 0.6898, 0.125, 0.6823, 0.125, 0.8145, 0.8776, 0.6824, 1.0, 0.6898, 1.0, 0.822, 0.8779, 0.8146, 0.5, 0.7707, 0.5, 0.6385, 0.6219, 0.6458, 0.6222, 0.778, 0.375, 0.7782, 0.375, 0.646, 0.5, 0.6385, 0.5, 0.7707, 0.25, 0.6641, 0.375, 0.646, 0.375, 0.7782, 0.25, 0.7963, 0.125, 0.8145, 0.125, 0.6823, 0.25, 0.6641, 0.25, 0.7963, 0.0, 0.822, 0.0, 0.6898, 0.125, 0.6823, 0.125, 0.8145])
me_cylinder.update()
me_cylinder_002 = bpy.data.meshes.new('Cylinder.002')
me_cylinder_002.from_pydata([(0.1047, -2.529, -1.699), (0.1047, -2.529, 0.301), (-0.8781, -1.556, 0.2585), (-0.5894, 0.704, 0.2585), (-0.5894, -0.8593, 0.2585), (-0.5894, 2.098, 0.2585), (-0.8781, 1.401, 0.2585), (-0.8814, 1.401, -1.699), (-0.5927, 0.704, -1.699), (-0.5927, 2.098, -1.699), (-0.5995, -2.237, -1.699), (-0.5955, -2.239, 0.2585), (-0.8814, -1.556, -1.699), (-0.5927, -0.8593, -1.699), (0.1047, -0.5288, 0.4327), (0.8118, -0.8217, 0.4327), (1.105, -1.529, 0.4327), (0.8118, -2.236, 0.4327), (0.1047, -2.529, 0.4327), (-0.6024, -2.236, 0.4327), (-0.8953, -1.529, 0.4327), (-0.6024, -0.8217, 0.4327), (0.1047, 2.401, 0.4332), (0.8118, 2.108, 0.4332), (1.105, 1.401, 0.4332), (0.8118, 0.694, 0.4332), (0.1047, 0.4012, 0.4332), (-0.6024, 0.694, 0.4332), (-0.8953, 1.401, 0.4332), (-0.6024, 2.108, 0.4332), (-0.8785, -1.556, 0.4324), (0.2799, 0.4868, 0.4324), (-0.5898, 0.704, 0.4324), (-0.5898, -0.8593, 0.4324), (0.1072, 0.4152, 0.4324), (-0.5898, 2.098, 0.4324), (-0.8785, 1.401, 0.4324), (0.1072, 2.387, 0.4324), (0.8041, 2.098, 0.4324), (1.093, -1.556, 0.4324), (0.1072, -0.5706, 0.4324), (1.093, 1.401, 0.4324), (0.8041, 0.704, 0.4324), (0.8041, -0.8593, 0.4324), (0.1047, 0.4012, 0.4324), (-0.6024, 0.694, 0.4324), (0.8006, 2.098, -1.699), (0.8006, 0.704, -1.699), (0.1039, 0.4154, -1.699), (0.1039, 2.387, -1.699), (1.089, 1.401, -1.699), (0.811, -2.236, 0.301), (0.807, -2.238, -1.699), (-0.5962, -2.239, 0.301), (-0.5963, -2.238, 0.2585), (-0.6024, -2.236, 0.4324), (-0.8953, -1.529, 0.4324), (1.089, -1.556, -1.699), (0.1039, -0.5707, -1.699), (0.8006, -0.8593, -1.699), (0.1069, 2.387, 0.2585), (0.1072, 2.387, 0.2585), (-0.5901, 2.098, 0.2585), (0.1069, 0.4152, 0.2585), (-0.8788, 1.401, 0.2585), (0.1072, 0.4154, 0.2585), (-0.5901, 0.704, 0.2585), (0.1069, -0.5706, 0.2585), (0.1072, -0.5707, 0.2585), (-0.8788, -1.556, 0.2585), (-0.5901, -0.8593, 0.2585), (0.8113, -2.236, 0.4324), (0.8118, -2.236, 0.4324), (-0.6024, -0.8217, 0.4324), (0.8118, -0.8217, 0.4324), (1.105, -1.529, 0.4324), (0.1047, -0.5288, 0.4324), (-0.596, -2.239, 0.4324), (0.1134, -0.5325, 0.4324), (1.105, 1.401, 0.4324), (0.8118, 0.694, 0.4324), (0.1047, 2.401, 0.4324), (0.8118, 2.108, 0.4324), (-0.8953, 1.401, 0.4324), (-0.6024, 2.108, 0.4324), (0.2777, 0.4728, 0.4324), (0.09518, 2.397, 0.4324)], [], [(44, 26, 27, 45), (48, 8, 7, 9, 49, 46, 50, 47), (51, 1, 0, 52), (54, 11, 10, 0, 1, 53), (55, 19, 20, 56), (57, 52, 0, 10, 12, 13, 58, 59), (60, 61, 5, 6, 3, 65, 63, 66, 64, 62), (67, 68, 4, 2, 11, 54, 69, 70), (8, 3, 6, 7), (3, 8, 48, 65), (9, 5, 61, 49), (7, 6, 5, 9), (11, 2, 12, 10), (13, 4, 68, 58), (12, 2, 4, 13), (19, 18, 17, 16, 15, 14, 21, 20), (72, 17, 18, 1, 51, 71), (56, 20, 21, 73), (74, 15, 16, 75), (73, 21, 14, 76), (1, 18, 19, 55, 77, 53), (75, 16, 17, 72), (76, 14, 15, 74, 78), (28, 27, 26, 25, 24, 23, 22, 29), (79, 24, 25, 80), (81, 22, 23, 82), (83, 28, 29, 84), (45, 27, 28, 83), (80, 25, 26, 44, 85), (82, 23, 24, 79), (84, 29, 22, 81, 86), (86, 37, 35, 36, 32, 34, 31, 85, 44, 45, 83, 84), (56, 73, 76, 78, 40, 33, 30, 77, 55), (71, 39, 43, 40, 78, 74, 75, 72), (31, 42, 41, 38, 37, 86, 81, 82, 79, 80, 85), (32, 36, 64, 66), (63, 34, 32, 66), (48, 47, 42, 31, 34, 63, 65), (50, 41, 42, 47), (46, 38, 41, 50), (60, 37, 38, 46, 49, 61), (35, 37, 60, 62), (36, 35, 62, 64), (53, 77, 30, 69, 54), (57, 39, 71, 51, 52), (59, 43, 39, 57), (40, 43, 59, 58, 68, 67), (33, 40, 67, 70), (30, 33, 70, 69)])
me_cylinder_002.polygons.foreach_set('material_index', [0, 0, 0, 0, 0, 0, 15010, 15010, 15010, 15010, 15010, 15010, 15010, 15010, 15010, 0, 0, 0, 0, 0, 0, 0, 0, 0, 0, 0, 0, 0, 0, 0, 0, 15010, 15010, 15010, 15010, 15010, 15010, 15010, 15010, 15010, 15010, 15010, 15010, 15010, 15010, 15010, 15010, 15010, 15010])
_uv = me_cylinder_002.uv_layers.new(name='UVMap')
_uv.uv.foreach_set('vector', [0.5, 1.0, 0.5, 1.0, 0.375, 1.0, 0.375, 1.0, 0.7498, 0.01341, 0.5826, 0.08267, 0.5133, 0.25, 0.5826, 0.4173, 0.7498, 0.4865, 0.917, 0.4173, 0.9863, 0.25, 0.917, 0.08267, 0.6249, 1.0, 0.5, 1.0, 0.5, 0.5, 0.6242, 0.5, 0.3761, 0.9894, 0.3762, 0.9894, 0.3755, 0.5, 0.5, 0.5, 0.5, 1.0, 0.3761, 1.0, 0.375, 1.0, 0.375, 1.0, 0.25, 1.0, 0.25, 1.0, 0.9863, 0.2434, 0.9186, 0.07982, 0.75, 0.01, 0.581, 0.08, 0.5133, 0.2434, 0.5826, 0.4107, 0.7498, 0.4799, 0.917, 0.4107, 0.4942, 0.25, 0.4942, 0.25, 0.375, 0.25, 0.375, 0.25, 0.375, 0.25, 0.375, 0.25, 0.375, 0.25, 0.375, 0.25, 0.375, 0.25, 0.3751, 0.25, 0.375, 0.25, 0.375, 0.25, 0.375, 0.25, 0.375, 0.25, 0.375, 0.25, 0.375, 0.25, 0.375, 0.25, 0.375, 0.25, 0.875, 0.8145, 0.875, 0.6822, 1.0, 0.6898, 1.0, 0.822, 0.875, 0.6823, 0.875, 0.8145, 0.7501, 0.7963, 0.7501, 0.6641, 0.125, 0.8145, 0.125, 0.6822, 0.2499, 0.6641, 0.2499, 0.7963, 0.0, 0.822, 0.0, 0.6898, 0.125, 0.6823, 0.125, 0.8145, 0.8776, 0.6824, 1.0, 0.6898, 1.0, 0.822, 0.8779, 0.8146, 0.125, 0.8145, 0.125, 0.6823, 0.2499, 0.6641, 0.2499, 0.7963, 0.0, 0.822, 0.0, 0.6898, 0.125, 0.6823, 0.125, 0.8145, 0.08029, 0.08029, 0.25, 0.01, 0.4197, 0.08029, 0.49, 0.25, 0.4197, 0.4197, 0.25, 0.49, 0.08029, 0.4197, 0.01, 0.25, 0.625, 1.0, 0.625, 1.0, 0.5, 1.0, 0.5, 1.0, 0.6249, 1.0, 0.6249, 1.0, 0.25, 1.0, 0.25, 1.0, 0.125, 1.0, 0.125, 1.0, 0.875, 1.0, 0.875, 1.0, 0.75, 1.0, 0.75, 1.0, 0.125, 1.0, 0.125, 1.0, 0.0, 1.0, 0.0, 1.0, 0.5, 1.0, 0.5, 1.0, 0.375, 1.0, 0.375, 1.0, 0.3761, 1.0, 0.3761, 1.0, 0.75, 1.0, 0.75, 1.0, 0.625, 1.0, 0.625, 1.0, 1.0, 1.0, 1.0, 1.0, 0.875, 1.0, 0.875, 1.0, 0.9985, 1.0, 0.01, 0.25, 0.08029, 0.08029, 0.25, 0.01, 0.4197, 0.08029, 0.49, 0.25, 0.4197, 0.4197, 0.25, 0.49, 0.08029, 0.4197, 0.75, 1.0, 0.75, 1.0, 0.625, 1.0, 0.625, 1.0, 1.0, 1.0, 1.0, 1.0, 0.875, 1.0, 0.875, 1.0, 0.25, 1.0, 0.25, 1.0, 0.125, 1.0, 0.125, 1.0, 0.375, 1.0, 0.375, 1.0, 0.25, 1.0, 0.25, 1.0, 0.625, 1.0, 0.625, 1.0, 0.5, 1.0, 0.5, 1.0, 0.5306, 1.0, 0.875, 1.0, 0.875, 1.0, 0.75, 1.0, 0.75, 1.0, 0.125, 1.0, 0.125, 1.0, 0.0, 1.0, 0.0, 1.0, 0.001678, 1.0, 0.493, 0.25, 0.4942, 0.25, 0.4246, 0.25, 0.3958, 0.25, 0.375, 0.25, 0.375, 0.25, 0.375, 0.25, 0.375, 0.25, 0.375, 0.25, 0.375, 0.25, 0.3958, 0.25, 0.427, 0.25, 0.375, 0.25, 0.375, 0.25, 0.375, 0.25, 0.375, 0.25, 0.375, 0.25, 0.375, 0.25, 0.375, 0.25, 0.375, 0.25, 0.375, 0.25, 0.625, 0.25, 0.625, 0.25, 0.625, 0.25, 0.625, 0.25, 0.625, 0.25, 0.625, 0.25, 0.625, 0.25, 0.625, 0.25, 0.625, 0.25, 0.625, 0.25, 0.625, 0.25, 0.625, 0.25, 0.625, 0.25, 0.625, 0.25, 0.625, 0.25, 0.625, 0.25, 0.625, 0.25, 0.625, 0.25, 0.625, 0.25, 0.875, 0.6976, 1.0, 0.7051, 1.0, 0.7168, 0.875, 0.7093, 0.75, 0.6912, 0.75, 0.6794, 0.875, 0.6976, 0.875, 0.7093, 0.7499, 0.8234, 0.625, 0.8053, 0.625, 0.6613, 0.719, 0.6749, 0.75, 0.6794, 0.75, 0.6912, 0.7499, 0.6912, 0.5, 0.7977, 0.5, 0.6538, 0.625, 0.6613, 0.625, 0.8053, 0.375, 0.8053, 0.375, 0.6613, 0.5, 0.6538, 0.5, 0.7977, 0.25, 0.6912, 0.25, 0.6794, 0.375, 0.6613, 0.375, 0.8053, 0.2501, 0.8234, 0.2501, 0.6912, 0.125, 0.6976, 0.25, 0.6794, 0.25, 0.6912, 0.125, 0.7093, 0.0, 0.7051, 0.125, 0.6976, 0.125, 0.7093, 0.0, 0.7168, 0.8777, 0.7066, 0.8777, 0.6977, 1.0, 0.7051, 1.0, 0.7168, 0.8777, 0.7095, 0.5, 0.7977, 0.5, 0.6538, 0.6219, 0.6611, 0.6219, 0.67, 0.6222, 0.8051, 0.375, 0.8053, 0.375, 0.6613, 0.5, 0.6538, 0.5, 0.7977, 0.25, 0.6794, 0.375, 0.6613, 0.375, 0.8053, 0.2501, 0.8234, 0.2501, 0.6912, 0.25, 0.6912, 0.125, 0.6976, 0.25, 0.6794, 0.25, 0.6912, 0.125, 0.7093, 0.0, 0.7051, 0.125, 0.6976, 0.125, 0.7093, 0.0, 0.7168])
me_cylinder_002.update()
me_cube_016 = bpy.data.meshes.new('Cube.016')
me_cube_016.from_pydata([(-1.0, -1.0, -1.0), (-1.0, -1.0, 1.0), (-1.0, 1.0, -1.0), (-1.0, 1.0, 1.0), (1.0, -1.0, -1.0), (1.0, -1.0, 1.0), (1.0, 1.0, -1.0), (1.0, 1.0, 1.0), (-1.812, 1.0, -1.0), (-1.812, -1.0, -1.0), (-1.812, -1.0, 1.0), (-1.812, 1.0, 1.0), (-6.001, -89.82, -4.487), (-6.001, -91.82, -4.487), (-6.001, -91.82, -2.487), (-6.001, -89.82, -2.487), (1.921, 25.09, 0.07507), (1.564, 17.46, -1.632), (1.578, 15.75, -1.643), (1.935, 23.38, 0.06383), (2.102, 62.77, -1.372), (1.598, 36.73, -2.372), (1.617, 35.73, -2.411), (2.122, 61.77, -1.411), (2.102, 100.9, -2.836), (1.598, 74.85, -3.836), (1.617, 73.85, -3.874), (2.122, 99.89, -2.874), (2.828, 123.4, -3.701), (2.441, 114.1, -5.344), (2.456, 112.5, -5.358), (2.843, 121.8, -3.715), (3.143, 142.8, -4.444), (2.756, 133.5, -6.087), (2.771, 131.8, -6.101), (3.158, 141.1, -4.458), (3.212, 179.4, -5.851), (2.707, 153.4, -6.851), (2.727, 152.4, -6.889), (3.231, 178.4, -5.889), (3.212, 255.3, -8.766), (2.707, 229.3, -9.766), (2.727, 228.3, -9.804), (3.231, 254.3, -8.804), (3.669, 272.3, -9.417), (3.669, 272.3, -11.42), (3.669, 270.3, -11.42), (3.669, 270.3, -9.417), (5.07, 272.3, -9.417), (5.07, 272.3, -11.42), (5.07, 270.3, -11.42), (5.07, 270.3, -9.417), (6.021, 272.3, -9.417), (6.021, 272.3, -11.42), (6.021, 270.3, -11.42), (6.021, 270.3, -9.417), (6.387, 233.9, -7.945), (6.892, 207.9, -8.945), (6.873, 206.9, -8.983), (6.368, 232.9, -7.983), (6.387, 141.5, -4.396), (6.892, 115.5, -5.396), (6.873, 114.5, -5.434), (6.368, 140.5, -4.434), (7.326, 105.2, -3.002), (7.326, 105.2, -5.002), (7.326, 103.2, -5.002), (7.326, 103.2, -3.002), (10.03, 105.2, -3.002), (10.03, 105.2, -5.002), (10.03, 103.2, -5.002), (10.03, 103.2, -3.002), (10.6, 75.99, -1.88), (11.11, 49.94, -2.88), (11.09, 48.94, -2.918), (10.58, 74.99, -1.918), (10.6, -192.7, 8.437), (11.11, -218.7, 7.437), (11.09, -219.7, 7.399), (10.58, -193.7, 8.399), (10.6, -233.7, 10.01), (11.11, -259.7, 9.013), (11.09, -260.7, 8.974), (10.58, -234.7, 9.974), (9.932, -263.0, 11.14), (10.29, -307.5, 10.85), (10.27, -307.8, 10.78), (9.919, -263.3, 11.07), (6.698, -411.0, 16.82), (7.054, -455.5, 16.53), (7.04, -455.8, 16.47), (6.685, -411.3, 16.76), (5.79, -412.6, 16.88), (5.788, -464.7, 16.88), (5.788, -464.7, 16.81), (5.79, -412.6, 16.81), (3.282, -412.1, 16.86), (3.28, -464.2, 16.86), (3.28, -464.2, 16.79), (3.282, -412.1, 16.79), (2.615, -380.4, 15.65), (2.11, -406.4, 14.64), (2.13, -407.4, 14.61), (2.634, -381.5, 15.61), (2.622, -279.3, 11.76), (2.118, -305.2, 10.76), (2.137, -306.2, 10.72), (2.642, -280.3, 11.72), (2.131, -254.6, 10.82), (1.626, -280.5, 9.812), (1.645, -281.5, 9.773), (2.15, -255.6, 10.78), (2.135, -191.5, 8.391), (1.631, -217.4, 7.387), (1.65, -218.4, 7.349), (2.155, -192.5, 8.353), (0.7739, -138.8, 6.367), (0.772, -190.8, 6.367), (0.7721, -190.8, 6.29), (0.774, -138.8, 6.29), (-1.822, -138.5, 6.356), (-1.824, -190.6, 6.356), (-1.824, -190.6, 6.28), (-1.822, -138.5, 6.28), (-6.039, -243.0, 3.597), (-6.041, -295.1, 3.597), (-6.041, -295.1, 3.521), (-6.039, -243.0, 3.521)], [], [(3, 2, 8, 11), (2, 3, 7, 6), (5, 4, 18, 19), (4, 5, 1, 0), (2, 6, 4, 0), (7, 3, 1, 5), (10, 11, 15, 14), (0, 1, 10, 9), (1, 3, 11, 10), (2, 0, 9, 8), (13, 14, 15, 12), (8, 9, 13, 12), (11, 8, 12, 15), (9, 10, 14, 13), (19, 18, 22, 23), (4, 6, 17, 18), (7, 5, 19, 16), (6, 7, 16, 17), (23, 22, 26, 27), (18, 17, 21, 22), (16, 19, 23, 20), (17, 16, 20, 21), (24, 27, 31, 28), (22, 21, 25, 26), (20, 23, 27, 24), (21, 20, 24, 25), (28, 31, 35, 32), (25, 24, 28, 29), (27, 26, 30, 31), (26, 25, 29, 30), (35, 34, 38, 39), (29, 28, 32, 33), (31, 30, 34, 35), (30, 29, 33, 34), (36, 39, 43, 40), (34, 33, 37, 38), (32, 35, 39, 36), (33, 32, 36, 37), (41, 40, 44, 45), (37, 36, 40, 41), (39, 38, 42, 43), (38, 37, 41, 42), (44, 47, 51, 48), (43, 42, 46, 47), (42, 41, 45, 46), (40, 43, 47, 44), (51, 50, 54, 55), (45, 44, 48, 49), (47, 46, 50, 51), (46, 45, 49, 50), (52, 55, 59, 56), (50, 49, 53, 54), (48, 51, 55, 52), (49, 48, 52, 53), (56, 59, 63, 60), (53, 52, 56, 57), (55, 54, 58, 59), (54, 53, 57, 58), (63, 62, 66, 67), (57, 56, 60, 61), (59, 58, 62, 63), (58, 57, 61, 62), (64, 67, 71, 68), (62, 61, 65, 66), (60, 63, 67, 64), (61, 60, 64, 65), (68, 71, 75, 72), (65, 64, 68, 69), (67, 66, 70, 71), (66, 65, 69, 70), (75, 74, 78, 79), (69, 68, 72, 73), (71, 70, 74, 75), (70, 69, 73, 74), (76, 79, 83, 80), (74, 73, 77, 78), (72, 75, 79, 76), (73, 72, 76, 77), (81, 80, 84, 85), (77, 76, 80, 81), (79, 78, 82, 83), (78, 77, 81, 82), (87, 86, 90, 91), (83, 82, 86, 87), (82, 81, 85, 86), (80, 83, 87, 84), (88, 91, 95, 92), (86, 85, 89, 90), (84, 87, 91, 88), (85, 84, 88, 89), (95, 94, 98, 99), (89, 88, 92, 93), (91, 90, 94, 95), (90, 89, 93, 94), (98, 97, 101, 102), (94, 93, 97, 98), (92, 95, 99, 96), (93, 92, 96, 97), (100, 103, 107, 104), (96, 99, 103, 100), (97, 96, 100, 101), (99, 98, 102, 103), (104, 107, 111, 108), (101, 100, 104, 105), (103, 102, 106, 107), (102, 101, 105, 106), (111, 110, 114, 115), (105, 104, 108, 109), (107, 106, 110, 111), (106, 105, 109, 110), (114, 113, 117, 118), (110, 109, 113, 114), (108, 111, 115, 112), (109, 108, 112, 113), (116, 119, 123, 120), (112, 115, 119, 116), (113, 112, 116, 117), (115, 114, 118, 119), (123, 122, 126, 127), (117, 116, 120, 121), (119, 118, 122, 123), (118, 117, 121, 122), (125, 124, 127, 126), (122, 121, 125, 126), (120, 123, 127, 124), (121, 120, 124, 125)])
_uv = me_cube_016.uv_layers.new(name='UVMap')
_uv.uv.foreach_set('vector', [0.625, 0.25, 0.375, 0.25, 0.375, 0.25, 0.625, 0.25, 0.375, 0.25, 0.625, 0.25, 0.625, 0.5, 0.375, 0.5, 0.625, 0.75, 0.375, 0.75, 0.375, 0.75, 0.625, 0.75, 0.375, 0.75, 0.625, 0.75, 0.625, 1.0, 0.375, 1.0, 0.125, 0.5, 0.375, 0.5, 0.375, 0.75, 0.125, 0.75, 0.625, 0.5, 0.875, 0.5, 0.875, 0.75, 0.625, 0.75, 0.875, 0.75, 0.875, 0.5, 0.875, 0.5, 0.875, 0.75, 0.375, 1.0, 0.625, 1.0, 0.625, 1.0, 0.375, 1.0, 0.875, 0.75, 0.875, 0.5, 0.875, 0.5, 0.875, 0.75, 0.125, 0.5, 0.125, 0.75, 0.125, 0.75, 0.125, 0.5, 0.375, 0.0, 0.625, 0.0, 0.625, 0.25, 0.375, 0.25, 0.125, 0.5, 0.125, 0.75, 0.125, 0.75, 0.125, 0.5, 0.625, 0.25, 0.375, 0.25, 0.375, 0.25, 0.625, 0.25, 0.375, 1.0, 0.625, 1.0, 0.625, 1.0, 0.375, 1.0, 0.625, 0.75, 0.375, 0.75, 0.375, 0.75, 0.625, 0.75, 0.375, 0.75, 0.375, 0.5, 0.375, 0.5, 0.375, 0.75, 0.625, 0.5, 0.625, 0.75, 0.625, 0.75, 0.625, 0.5, 0.375, 0.5, 0.625, 0.5, 0.625, 0.5, 0.375, 0.5, 0.625, 0.75, 0.375, 0.75, 0.375, 0.75, 0.625, 0.75, 0.375, 0.75, 0.375, 0.5, 0.375, 0.5, 0.375, 0.75, 0.625, 0.5, 0.625, 0.75, 0.625, 0.75, 0.625, 0.5, 0.375, 0.5, 0.625, 0.5, 0.625, 0.5, 0.375, 0.5, 0.625, 0.5, 0.625, 0.75, 0.625, 0.75, 0.625, 0.5, 0.375, 0.75, 0.375, 0.5, 0.375, 0.5, 0.375, 0.75, 0.625, 0.5, 0.625, 0.75, 0.625, 0.75, 0.625, 0.5, 0.375, 0.5, 0.625, 0.5, 0.625, 0.5, 0.375, 0.5, 0.625, 0.5, 0.625, 0.75, 0.625, 0.75, 0.625, 0.5, 0.375, 0.5, 0.625, 0.5, 0.625, 0.5, 0.375, 0.5, 0.625, 0.75, 0.375, 0.75, 0.375, 0.75, 0.625, 0.75, 0.375, 0.75, 0.375, 0.5, 0.375, 0.5, 0.375, 0.75, 0.625, 0.75, 0.375, 0.75, 0.375, 0.75, 0.625, 0.75, 0.375, 0.5, 0.625, 0.5, 0.625, 0.5, 0.375, 0.5, 0.625, 0.75, 0.375, 0.75, 0.375, 0.75, 0.625, 0.75, 0.375, 0.75, 0.375, 0.5, 0.375, 0.5, 0.375, 0.75, 0.625, 0.5, 0.625, 0.75, 0.625, 0.75, 0.625, 0.5, 0.375, 0.75, 0.375, 0.5, 0.375, 0.5, 0.375, 0.75, 0.625, 0.5, 0.625, 0.75, 0.625, 0.75, 0.625, 0.5, 0.375, 0.5, 0.625, 0.5, 0.625, 0.5, 0.375, 0.5, 0.375, 0.5, 0.625, 0.5, 0.625, 0.5, 0.375, 0.5, 0.375, 0.5, 0.625, 0.5, 0.625, 0.5, 0.375, 0.5, 0.625, 0.75, 0.375, 0.75, 0.375, 0.75, 0.625, 0.75, 0.375, 0.75, 0.375, 0.5, 0.375, 0.5, 0.375, 0.75, 0.625, 0.5, 0.625, 0.75, 0.625, 0.75, 0.625, 0.5, 0.625, 0.75, 0.375, 0.75, 0.375, 0.75, 0.625, 0.75, 0.375, 0.75, 0.375, 0.5, 0.375, 0.5, 0.375, 0.75, 0.625, 0.5, 0.625, 0.75, 0.625, 0.75, 0.625, 0.5, 0.625, 0.75, 0.375, 0.75, 0.375, 0.75, 0.625, 0.75, 0.375, 0.5, 0.625, 0.5, 0.625, 0.5, 0.375, 0.5, 0.625, 0.75, 0.375, 0.75, 0.375, 0.75, 0.625, 0.75, 0.375, 0.75, 0.375, 0.5, 0.375, 0.5, 0.375, 0.75, 0.625, 0.5, 0.625, 0.75, 0.625, 0.75, 0.625, 0.5, 0.375, 0.75, 0.375, 0.5, 0.375, 0.5, 0.375, 0.75, 0.625, 0.5, 0.625, 0.75, 0.625, 0.75, 0.625, 0.5, 0.375, 0.5, 0.625, 0.5, 0.625, 0.5, 0.375, 0.5, 0.625, 0.5, 0.625, 0.75, 0.625, 0.75, 0.625, 0.5, 0.375, 0.5, 0.625, 0.5, 0.625, 0.5, 0.375, 0.5, 0.625, 0.75, 0.375, 0.75, 0.375, 0.75, 0.625, 0.75, 0.375, 0.75, 0.375, 0.5, 0.375, 0.5, 0.375, 0.75, 0.625, 0.75, 0.375, 0.75, 0.375, 0.75, 0.625, 0.75, 0.375, 0.5, 0.625, 0.5, 0.625, 0.5, 0.375, 0.5, 0.625, 0.75, 0.375, 0.75, 0.375, 0.75, 0.625, 0.75, 0.375, 0.75, 0.375, 0.5, 0.375, 0.5, 0.375, 0.75, 0.625, 0.5, 0.625, 0.75, 0.625, 0.75, 0.625, 0.5, 0.375, 0.75, 0.375, 0.5, 0.375, 0.5, 0.375, 0.75, 0.625, 0.5, 0.625, 0.75, 0.625, 0.75, 0.625, 0.5, 0.375, 0.5, 0.625, 0.5, 0.625, 0.5, 0.375, 0.5, 0.625, 0.5, 0.625, 0.75, 0.625, 0.75, 0.625, 0.5, 0.375, 0.5, 0.625, 0.5, 0.625, 0.5, 0.375, 0.5, 0.625, 0.75, 0.375, 0.75, 0.375, 0.75, 0.625, 0.75, 0.375, 0.75, 0.375, 0.5, 0.375, 0.5, 0.375, 0.75, 0.625, 0.75, 0.375, 0.75, 0.375, 0.75, 0.625, 0.75, 0.375, 0.5, 0.625, 0.5, 0.625, 0.5, 0.375, 0.5, 0.625, 0.75, 0.375, 0.75, 0.375, 0.75, 0.625, 0.75, 0.375, 0.75, 0.375, 0.5, 0.375, 0.5, 0.375, 0.75, 0.625, 0.5, 0.625, 0.75, 0.625, 0.75, 0.625, 0.5, 0.375, 0.75, 0.375, 0.5, 0.375, 0.5, 0.375, 0.75, 0.625, 0.5, 0.625, 0.75, 0.625, 0.75, 0.625, 0.5, 0.375, 0.5, 0.625, 0.5, 0.625, 0.5, 0.375, 0.5, 0.375, 0.5, 0.625, 0.5, 0.625, 0.5, 0.375, 0.5, 0.375, 0.5, 0.625, 0.5, 0.625, 0.5, 0.375, 0.5, 0.625, 0.75, 0.375, 0.75, 0.375, 0.75, 0.625, 0.75, 0.375, 0.75, 0.375, 0.5, 0.375, 0.5, 0.375, 0.75, 0.625, 0.75, 0.375, 0.75, 0.375, 0.75, 0.625, 0.75, 0.625, 0.75, 0.375, 0.75, 0.375, 0.75, 0.625, 0.75, 0.375, 0.75, 0.375, 0.5, 0.375, 0.5, 0.375, 0.75, 0.625, 0.5, 0.625, 0.75, 0.625, 0.75, 0.625, 0.5, 0.625, 0.5, 0.625, 0.75, 0.625, 0.75, 0.625, 0.5, 0.375, 0.75, 0.375, 0.5, 0.375, 0.5, 0.375, 0.75, 0.625, 0.5, 0.625, 0.75, 0.625, 0.75, 0.625, 0.5, 0.375, 0.5, 0.625, 0.5, 0.625, 0.5, 0.375, 0.5, 0.625, 0.75, 0.375, 0.75, 0.375, 0.75, 0.625, 0.75, 0.375, 0.5, 0.625, 0.5, 0.625, 0.5, 0.375, 0.5, 0.625, 0.75, 0.375, 0.75, 0.375, 0.75, 0.625, 0.75, 0.375, 0.75, 0.375, 0.5, 0.375, 0.5, 0.375, 0.75, 0.375, 0.75, 0.375, 0.5, 0.375, 0.5, 0.375, 0.75, 0.375, 0.75, 0.375, 0.5, 0.375, 0.5, 0.375, 0.75, 0.625, 0.5, 0.625, 0.75, 0.625, 0.75, 0.625, 0.5, 0.375, 0.5, 0.625, 0.5, 0.625, 0.5, 0.375, 0.5, 0.625, 0.5, 0.625, 0.75, 0.625, 0.75, 0.625, 0.5, 0.625, 0.5, 0.625, 0.75, 0.625, 0.75, 0.625, 0.5, 0.375, 0.5, 0.625, 0.5, 0.625, 0.5, 0.375, 0.5, 0.625, 0.75, 0.375, 0.75, 0.375, 0.75, 0.625, 0.75, 0.625, 0.5, 0.625, 0.75, 0.625, 0.75, 0.625, 0.5, 0.375, 0.5, 0.625, 0.5, 0.625, 0.5, 0.375, 0.5, 0.625, 0.75, 0.375, 0.75, 0.375, 0.75, 0.625, 0.75, 0.375, 0.75, 0.375, 0.5, 0.375, 0.5, 0.375, 0.75, 0.625, 0.75, 0.375, 0.75, 0.375, 0.75, 0.625, 0.75, 0.375, 0.5, 0.625, 0.5, 0.625, 0.5, 0.375, 0.5, 0.625, 0.75, 0.375, 0.75, 0.375, 0.75, 0.625, 0.75, 0.375, 0.75, 0.375, 0.5, 0.375, 0.5, 0.375, 0.75, 0.375, 0.75, 0.375, 0.5, 0.375, 0.5, 0.375, 0.75, 0.375, 0.75, 0.375, 0.5, 0.375, 0.5, 0.375, 0.75, 0.625, 0.5, 0.625, 0.75, 0.625, 0.75, 0.625, 0.5, 0.375, 0.5, 0.625, 0.5, 0.625, 0.5, 0.375, 0.5, 0.625, 0.5, 0.625, 0.75, 0.625, 0.75, 0.625, 0.5, 0.625, 0.5, 0.625, 0.75, 0.625, 0.75, 0.625, 0.5, 0.375, 0.5, 0.625, 0.5, 0.625, 0.5, 0.375, 0.5, 0.625, 0.75, 0.375, 0.75, 0.375, 0.75, 0.625, 0.75, 0.625, 0.75, 0.375, 0.75, 0.375, 0.75, 0.625, 0.75, 0.375, 0.5, 0.625, 0.5, 0.625, 0.5, 0.375, 0.5, 0.625, 0.75, 0.375, 0.75, 0.375, 0.75, 0.625, 0.75, 0.375, 0.75, 0.375, 0.5, 0.375, 0.5, 0.375, 0.75, 0.375, 0.5, 0.625, 0.5, 0.625, 0.75, 0.375, 0.75, 0.375, 0.75, 0.375, 0.5, 0.375, 0.5, 0.375, 0.75, 0.625, 0.5, 0.625, 0.75, 0.625, 0.75, 0.625, 0.5, 0.375, 0.5, 0.625, 0.5, 0.625, 0.5, 0.375, 0.5])
me_cube_016.update()
me_cube_014 = bpy.data.meshes.new('Cube.014')
me_cube_014.from_pydata([(-1.0, -1.0, -1.0), (-1.0, -1.0, 1.0), (-1.0, 1.0, -1.0), (-1.0, 1.0, 1.0), (1.0, -1.0, -1.0), (1.0, -1.0, 1.0), (1.0, 1.0, -1.0), (1.0, 1.0, 1.0), (-1.812, 1.0, -1.0), (-1.812, -1.0, -1.0), (-1.812, -1.0, 1.0), (-1.812, 1.0, 1.0), (-6.001, 91.82, -4.487), (-6.001, 89.82, -4.487), (-6.001, 89.82, -2.487), (-6.001, 91.82, -2.487), (1.564, 17.46, 1.632), (1.921, 25.09, -0.07507), (1.935, 23.38, -0.06383), (1.578, 15.75, 1.643), (1.598, 36.73, 2.372), (2.102, 62.77, 1.372), (2.122, 61.77, 1.411), (1.617, 35.73, 2.411), (1.598, 74.85, 3.836), (2.102, 100.9, 2.836), (2.122, 99.89, 2.874), (1.617, 73.85, 3.874), (2.441, 114.1, 5.344), (2.828, 123.4, 3.701), (2.843, 121.8, 3.715), (2.456, 112.5, 5.358), (2.756, 133.5, 6.087), (3.143, 142.8, 4.444), (3.158, 141.1, 4.458), (2.771, 131.8, 6.101), (2.707, 153.4, 6.851), (3.212, 179.4, 5.851), (3.231, 178.4, 5.889), (2.727, 152.4, 6.889), (2.707, 229.3, 9.766), (3.212, 255.3, 8.766), (3.231, 254.3, 8.804), (2.727, 228.3, 9.804), (3.669, 272.3, 11.42), (3.669, 272.3, 9.417), (3.669, 270.3, 9.417), (3.669, 270.3, 11.42), (5.07, 272.3, 11.42), (5.07, 272.3, 9.417), (5.07, 270.3, 9.417), (5.07, 270.3, 11.42), (6.021, 272.3, 11.42), (6.021, 272.3, 9.417), (6.021, 270.3, 9.417), (6.021, 270.3, 11.42), (6.892, 207.9, 8.945), (6.387, 233.9, 7.945), (6.368, 232.9, 7.983), (6.873, 206.9, 8.983), (6.892, 115.5, 5.396), (6.387, 141.5, 4.396), (6.368, 140.5, 4.434), (6.873, 114.5, 5.434), (7.326, 105.2, 5.002), (7.326, 105.2, 3.002), (7.326, 103.2, 3.002), (7.326, 103.2, 5.002), (10.03, 105.2, 5.002), (10.03, 105.2, 3.002), (10.03, 103.2, 3.002), (10.03, 103.2, 5.002), (11.11, 49.94, 2.88), (10.6, 75.99, 1.88), (10.58, 74.99, 1.918), (11.09, 48.94, 2.918), (11.11, -218.7, -7.437), (10.6, -192.7, -8.437), (10.58, -193.7, -8.399), (11.09, -219.7, -7.399), (11.11, -259.7, -9.013), (10.6, -233.7, -10.01), (10.58, -234.7, -9.974), (11.09, -260.7, -8.974), (10.29, -307.5, -10.85), (9.932, -263.0, -11.14), (9.919, -263.3, -11.07), (10.27, -307.8, -10.78), (7.054, -455.5, -16.53), (6.698, -411.0, -16.82), (6.685, -411.3, -16.76), (7.04, -455.8, -16.47), (5.788, -464.7, -16.88), (5.79, -412.6, -16.88), (5.79, -412.6, -16.81), (5.788, -464.7, -16.81), (3.28, -464.2, -16.86), (3.282, -412.1, -16.86), (3.282, -412.1, -16.79), (3.28, -464.2, -16.79), (2.11, -406.4, -14.64), (2.615, -380.4, -15.65), (2.634, -381.5, -15.61), (2.13, -407.4, -14.61), (2.118, -305.2, -10.76), (2.622, -279.3, -11.76), (2.642, -280.3, -11.72), (2.137, -306.2, -10.72), (1.626, -280.5, -9.812), (2.131, -254.6, -10.82), (2.15, -255.6, -10.78), (1.646, -281.5, -9.773), (1.631, -217.4, -7.387), (2.135, -191.5, -8.391), (2.155, -192.5, -8.353), (1.65, -218.4, -7.349), (0.772, -190.8, -6.367), (0.7739, -138.8, -6.367), (0.774, -138.8, -6.29), (0.7721, -190.8, -6.29), (-1.824, -190.6, -6.356), (-1.822, -138.5, -6.356), (-1.822, -138.5, -6.28), (-1.824, -190.6, -6.28), (-6.041, -118.7, -10.37), (-6.039, -66.64, -10.37), (-6.039, -66.64, -10.29), (-6.041, -118.7, -10.29), (-1.767, -121.4, -6.28), (-1.767, -121.4, -6.357), (-5.984, -49.54, -10.29), (-5.984, -49.54, -10.37)], [], [(1, 3, 11, 10), (2, 3, 7, 6), (6, 7, 16, 17), (4, 5, 1, 0), (2, 6, 4, 0), (7, 3, 1, 5), (11, 8, 12, 15), (2, 0, 9, 8), (3, 2, 8, 11), (0, 1, 10, 9), (13, 14, 15, 12), (9, 10, 14, 13), (10, 11, 15, 14), (8, 9, 13, 12), (17, 16, 20, 21), (5, 4, 18, 19), (4, 6, 17, 18), (7, 5, 19, 16), (20, 23, 27, 24), (19, 18, 22, 23), (18, 17, 21, 22), (16, 19, 23, 20), (27, 26, 30, 31), (21, 20, 24, 25), (23, 22, 26, 27), (22, 21, 25, 26), (28, 31, 35, 32), (26, 25, 29, 30), (24, 27, 31, 28), (25, 24, 28, 29), (32, 35, 39, 36), (29, 28, 32, 33), (31, 30, 34, 35), (30, 29, 33, 34), (39, 38, 42, 43), (33, 32, 36, 37), (35, 34, 38, 39), (34, 33, 37, 38), (40, 43, 47, 44), (38, 37, 41, 42), (36, 39, 43, 40), (37, 36, 40, 41), (46, 45, 49, 50), (41, 40, 44, 45), (43, 42, 46, 47), (42, 41, 45, 46), (48, 51, 55, 52), (44, 47, 51, 48), (45, 44, 48, 49), (47, 46, 50, 51), (55, 54, 58, 59), (49, 48, 52, 53), (51, 50, 54, 55), (50, 49, 53, 54), (58, 57, 61, 62), (54, 53, 57, 58), (52, 55, 59, 56), (53, 52, 56, 57), (60, 63, 67, 64), (56, 59, 63, 60), (57, 56, 60, 61), (59, 58, 62, 63), (65, 64, 68, 69), (61, 60, 64, 65), (63, 62, 66, 67), (62, 61, 65, 66), (71, 70, 74, 75), (67, 66, 70, 71), (66, 65, 69, 70), (64, 67, 71, 68), (72, 75, 79, 76), (70, 69, 73, 74), (68, 71, 75, 72), (69, 68, 72, 73), (79, 78, 82, 83), (73, 72, 76, 77), (75, 74, 78, 79), (74, 73, 77, 78), (80, 83, 87, 84), (78, 77, 81, 82), (76, 79, 83, 80), (77, 76, 80, 81), (85, 84, 88, 89), (81, 80, 84, 85), (83, 82, 86, 87), (82, 81, 85, 86), (91, 90, 94, 95), (87, 86, 90, 91), (86, 85, 89, 90), (84, 87, 91, 88), (92, 95, 99, 96), (90, 89, 93, 94), (88, 91, 95, 92), (89, 88, 92, 93), (99, 98, 102, 103), (93, 92, 96, 97), (95, 94, 98, 99), (94, 93, 97, 98), (103, 102, 106, 107), (98, 97, 101, 102), (96, 99, 103, 100), (97, 96, 100, 101), (104, 107, 111, 108), (102, 101, 105, 106), (100, 103, 107, 104), (101, 100, 104, 105), (108, 111, 115, 112), (105, 104, 108, 109), (107, 106, 110, 111), (106, 105, 109, 110), (115, 114, 118, 119), (109, 108, 112, 113), (111, 110, 114, 115), (110, 109, 113, 114), (118, 117, 121, 122), (114, 113, 117, 118), (112, 115, 119, 116), (113, 112, 116, 117), (120, 123, 127, 124), (116, 119, 123, 120), (117, 116, 120, 121), (119, 118, 122, 123), (125, 124, 127, 126), (121, 120, 124, 125), (123, 122, 126, 127), (125, 126, 130, 131), (128, 129, 131, 130), (121, 125, 131, 129), (122, 121, 129, 128), (126, 122, 128, 130)])
_uv = me_cube_014.uv_layers.new(name='UVMap')
_uv.uv.foreach_set('vector', [0.875, 0.75, 0.875, 0.5, 0.875, 0.5, 0.875, 0.75, 0.375, 0.25, 0.625, 0.25, 0.625, 0.5, 0.375, 0.5, 0.375, 0.5, 0.625, 0.5, 0.625, 0.5, 0.375, 0.5, 0.375, 0.75, 0.625, 0.75, 0.625, 1.0, 0.375, 1.0, 0.125, 0.5, 0.375, 0.5, 0.375, 0.75, 0.125, 0.75, 0.625, 0.5, 0.875, 0.5, 0.875, 0.75, 0.625, 0.75, 0.625, 0.25, 0.375, 0.25, 0.375, 0.25, 0.625, 0.25, 0.125, 0.5, 0.125, 0.75, 0.125, 0.75, 0.125, 0.5, 0.625, 0.25, 0.375, 0.25, 0.375, 0.25, 0.625, 0.25, 0.375, 1.0, 0.625, 1.0, 0.625, 1.0, 0.375, 1.0, 0.375, 0.0, 0.625, 0.0, 0.625, 0.25, 0.375, 0.25, 0.375, 1.0, 0.625, 1.0, 0.625, 1.0, 0.375, 1.0, 0.875, 0.75, 0.875, 0.5, 0.875, 0.5, 0.875, 0.75, 0.125, 0.5, 0.125, 0.75, 0.125, 0.75, 0.125, 0.5, 0.375, 0.5, 0.625, 0.5, 0.625, 0.5, 0.375, 0.5, 0.625, 0.75, 0.375, 0.75, 0.375, 0.75, 0.625, 0.75, 0.375, 0.75, 0.375, 0.5, 0.375, 0.5, 0.375, 0.75, 0.625, 0.5, 0.625, 0.75, 0.625, 0.75, 0.625, 0.5, 0.625, 0.5, 0.625, 0.75, 0.625, 0.75, 0.625, 0.5, 0.625, 0.75, 0.375, 0.75, 0.375, 0.75, 0.625, 0.75, 0.375, 0.75, 0.375, 0.5, 0.375, 0.5, 0.375, 0.75, 0.625, 0.5, 0.625, 0.75, 0.625, 0.75, 0.625, 0.5, 0.625, 0.75, 0.375, 0.75, 0.375, 0.75, 0.625, 0.75, 0.375, 0.5, 0.625, 0.5, 0.625, 0.5, 0.375, 0.5, 0.625, 0.75, 0.375, 0.75, 0.375, 0.75, 0.625, 0.75, 0.375, 0.75, 0.375, 0.5, 0.375, 0.5, 0.375, 0.75, 0.625, 0.5, 0.625, 0.75, 0.625, 0.75, 0.625, 0.5, 0.375, 0.75, 0.375, 0.5, 0.375, 0.5, 0.375, 0.75, 0.625, 0.5, 0.625, 0.75, 0.625, 0.75, 0.625, 0.5, 0.375, 0.5, 0.625, 0.5, 0.625, 0.5, 0.375, 0.5, 0.625, 0.5, 0.625, 0.75, 0.625, 0.75, 0.625, 0.5, 0.375, 0.5, 0.625, 0.5, 0.625, 0.5, 0.375, 0.5, 0.625, 0.75, 0.375, 0.75, 0.375, 0.75, 0.625, 0.75, 0.375, 0.75, 0.375, 0.5, 0.375, 0.5, 0.375, 0.75, 0.625, 0.75, 0.375, 0.75, 0.375, 0.75, 0.625, 0.75, 0.375, 0.5, 0.625, 0.5, 0.625, 0.5, 0.375, 0.5, 0.625, 0.75, 0.375, 0.75, 0.375, 0.75, 0.625, 0.75, 0.375, 0.75, 0.375, 0.5, 0.375, 0.5, 0.375, 0.75, 0.625, 0.5, 0.625, 0.75, 0.625, 0.75, 0.625, 0.5, 0.375, 0.75, 0.375, 0.5, 0.375, 0.5, 0.375, 0.75, 0.625, 0.5, 0.625, 0.75, 0.625, 0.75, 0.625, 0.5, 0.375, 0.5, 0.625, 0.5, 0.625, 0.5, 0.375, 0.5, 0.375, 0.75, 0.375, 0.5, 0.375, 0.5, 0.375, 0.75, 0.375, 0.5, 0.625, 0.5, 0.625, 0.5, 0.375, 0.5, 0.625, 0.75, 0.375, 0.75, 0.375, 0.75, 0.625, 0.75, 0.375, 0.75, 0.375, 0.5, 0.375, 0.5, 0.375, 0.75, 0.625, 0.5, 0.625, 0.75, 0.625, 0.75, 0.625, 0.5, 0.625, 0.5, 0.625, 0.75, 0.625, 0.75, 0.625, 0.5, 0.375, 0.5, 0.625, 0.5, 0.625, 0.5, 0.375, 0.5, 0.625, 0.75, 0.375, 0.75, 0.375, 0.75, 0.625, 0.75, 0.625, 0.75, 0.375, 0.75, 0.375, 0.75, 0.625, 0.75, 0.375, 0.5, 0.625, 0.5, 0.625, 0.5, 0.375, 0.5, 0.625, 0.75, 0.375, 0.75, 0.375, 0.75, 0.625, 0.75, 0.375, 0.75, 0.375, 0.5, 0.375, 0.5, 0.375, 0.75, 0.375, 0.75, 0.375, 0.5, 0.375, 0.5, 0.375, 0.75, 0.375, 0.75, 0.375, 0.5, 0.375, 0.5, 0.375, 0.75, 0.625, 0.5, 0.625, 0.75, 0.625, 0.75, 0.625, 0.5, 0.375, 0.5, 0.625, 0.5, 0.625, 0.5, 0.375, 0.5, 0.625, 0.5, 0.625, 0.75, 0.625, 0.75, 0.625, 0.5, 0.625, 0.5, 0.625, 0.75, 0.625, 0.75, 0.625, 0.5, 0.375, 0.5, 0.625, 0.5, 0.625, 0.5, 0.375, 0.5, 0.625, 0.75, 0.375, 0.75, 0.375, 0.75, 0.625, 0.75, 0.375, 0.5, 0.625, 0.5, 0.625, 0.5, 0.375, 0.5, 0.375, 0.5, 0.625, 0.5, 0.625, 0.5, 0.375, 0.5, 0.625, 0.75, 0.375, 0.75, 0.375, 0.75, 0.625, 0.75, 0.375, 0.75, 0.375, 0.5, 0.375, 0.5, 0.375, 0.75, 0.625, 0.75, 0.375, 0.75, 0.375, 0.75, 0.625, 0.75, 0.625, 0.75, 0.375, 0.75, 0.375, 0.75, 0.625, 0.75, 0.375, 0.75, 0.375, 0.5, 0.375, 0.5, 0.375, 0.75, 0.625, 0.5, 0.625, 0.75, 0.625, 0.75, 0.625, 0.5, 0.625, 0.5, 0.625, 0.75, 0.625, 0.75, 0.625, 0.5, 0.375, 0.75, 0.375, 0.5, 0.375, 0.5, 0.375, 0.75, 0.625, 0.5, 0.625, 0.75, 0.625, 0.75, 0.625, 0.5, 0.375, 0.5, 0.625, 0.5, 0.625, 0.5, 0.375, 0.5, 0.625, 0.75, 0.375, 0.75, 0.375, 0.75, 0.625, 0.75, 0.375, 0.5, 0.625, 0.5, 0.625, 0.5, 0.375, 0.5, 0.625, 0.75, 0.375, 0.75, 0.375, 0.75, 0.625, 0.75, 0.375, 0.75, 0.375, 0.5, 0.375, 0.5, 0.375, 0.75, 0.625, 0.5, 0.625, 0.75, 0.625, 0.75, 0.625, 0.5, 0.375, 0.75, 0.375, 0.5, 0.375, 0.5, 0.375, 0.75, 0.625, 0.5, 0.625, 0.75, 0.625, 0.75, 0.625, 0.5, 0.375, 0.5, 0.625, 0.5, 0.625, 0.5, 0.375, 0.5, 0.375, 0.5, 0.625, 0.5, 0.625, 0.5, 0.375, 0.5, 0.375, 0.5, 0.625, 0.5, 0.625, 0.5, 0.375, 0.5, 0.625, 0.75, 0.375, 0.75, 0.375, 0.75, 0.625, 0.75, 0.375, 0.75, 0.375, 0.5, 0.375, 0.5, 0.375, 0.75, 0.625, 0.75, 0.375, 0.75, 0.375, 0.75, 0.625, 0.75, 0.625, 0.75, 0.375, 0.75, 0.375, 0.75, 0.625, 0.75, 0.375, 0.75, 0.375, 0.5, 0.375, 0.5, 0.375, 0.75, 0.625, 0.5, 0.625, 0.75, 0.625, 0.75, 0.625, 0.5, 0.625, 0.5, 0.625, 0.75, 0.625, 0.75, 0.625, 0.5, 0.375, 0.75, 0.375, 0.5, 0.375, 0.5, 0.375, 0.75, 0.625, 0.5, 0.625, 0.75, 0.625, 0.75, 0.625, 0.5, 0.375, 0.5, 0.625, 0.5, 0.625, 0.5, 0.375, 0.5, 0.625, 0.75, 0.375, 0.75, 0.375, 0.75, 0.625, 0.75, 0.375, 0.5, 0.625, 0.5, 0.625, 0.5, 0.375, 0.5, 0.625, 0.75, 0.375, 0.75, 0.375, 0.75, 0.625, 0.75, 0.375, 0.75, 0.375, 0.5, 0.375, 0.5, 0.375, 0.75, 0.625, 0.75, 0.375, 0.75, 0.375, 0.75, 0.625, 0.75, 0.375, 0.75, 0.375, 0.5, 0.375, 0.5, 0.375, 0.75, 0.625, 0.5, 0.625, 0.75, 0.625, 0.75, 0.625, 0.5, 0.375, 0.5, 0.625, 0.5, 0.625, 0.5, 0.375, 0.5, 0.625, 0.5, 0.625, 0.75, 0.625, 0.75, 0.625, 0.5, 0.375, 0.75, 0.375, 0.5, 0.375, 0.5, 0.375, 0.75, 0.625, 0.5, 0.625, 0.75, 0.625, 0.75, 0.625, 0.5, 0.375, 0.5, 0.625, 0.5, 0.625, 0.5, 0.375, 0.5, 0.625, 0.5, 0.625, 0.75, 0.625, 0.75, 0.625, 0.5, 0.375, 0.5, 0.625, 0.5, 0.625, 0.5, 0.375, 0.5, 0.625, 0.75, 0.375, 0.75, 0.375, 0.75, 0.625, 0.75, 0.375, 0.75, 0.375, 0.5, 0.375, 0.5, 0.375, 0.75, 0.625, 0.75, 0.375, 0.75, 0.375, 0.75, 0.625, 0.75, 0.375, 0.5, 0.625, 0.5, 0.625, 0.5, 0.375, 0.5, 0.625, 0.75, 0.375, 0.75, 0.375, 0.75, 0.625, 0.75, 0.375, 0.75, 0.375, 0.5, 0.375, 0.5, 0.375, 0.75, 0.375, 0.75, 0.375, 0.5, 0.375, 0.5, 0.375, 0.75, 0.375, 0.75, 0.375, 0.5, 0.375, 0.5, 0.375, 0.75, 0.625, 0.5, 0.625, 0.75, 0.625, 0.75, 0.625, 0.5, 0.375, 0.5, 0.625, 0.5, 0.625, 0.5, 0.375, 0.5, 0.625, 0.5, 0.625, 0.75, 0.625, 0.75, 0.625, 0.5, 0.625, 0.5, 0.625, 0.75, 0.625, 0.75, 0.625, 0.5, 0.375, 0.5, 0.625, 0.5, 0.625, 0.5, 0.375, 0.5, 0.625, 0.75, 0.375, 0.75, 0.375, 0.75, 0.625, 0.75, 0.375, 0.5, 0.625, 0.5, 0.625, 0.75, 0.375, 0.75, 0.375, 0.5, 0.625, 0.5, 0.625, 0.5, 0.375, 0.5, 0.625, 0.75, 0.375, 0.75, 0.375, 0.75, 0.625, 0.75, 0.375, 0.5, 0.375, 0.75, 0.375, 0.75, 0.375, 0.5, 0.375, 0.75, 0.375, 0.5, 0.375, 0.5, 0.375, 0.75, 0.375, 0.5, 0.375, 0.5, 0.375, 0.5, 0.375, 0.5, 0.375, 0.75, 0.375, 0.5, 0.375, 0.5, 0.375, 0.75, 0.375, 0.75, 0.375, 0.75, 0.375, 0.75, 0.375, 0.75])
me_cube_014.update()
me_cube_012 = bpy.data.meshes.new('Cube.012')
me_cube_012.from_pydata([(-1.0, -1.0, -1.0), (-1.0, -1.0, 1.0), (-1.0, 1.0, -1.0), (-1.0, 1.0, 1.0), (1.0, -1.0, -1.0), (1.0, -1.0, 1.0), (1.0, 1.0, -1.0), (1.0, 1.0, 1.0), (-1.812, 1.0, -1.0), (-1.812, -1.0, -1.0), (-1.812, -1.0, 1.0), (-1.812, 1.0, 1.0), (-6.001, 1.0, -5.621), (-6.001, -1.0, -5.621), (-6.001, -1.0, -3.621), (-6.001, 1.0, -3.621), (1.563, 26.23, 1.0), (1.563, 26.23, -1.0), (1.581, 24.81, -1.0), (1.581, 24.81, 1.0), (1.595, 55.7, 1.0), (1.595, 55.7, -1.0), (1.621, 55.7, -1.0), (1.621, 55.7, 1.0), (1.595, 114.2, 1.0), (1.595, 114.2, -1.0), (1.621, 114.2, -1.0), (1.621, 114.2, 1.0), (2.44, 174.7, 1.0), (2.44, 174.7, -1.0), (2.459, 173.4, -1.0), (2.459, 173.4, 1.0), (2.754, 204.4, 1.0), (2.754, 204.4, -1.0), (2.774, 203.1, -1.0), (2.774, 203.1, 1.0), (2.705, 234.8, 1.0), (2.705, 234.8, -1.0), (2.73, 234.8, -1.0), (2.73, 234.8, 1.0), (2.705, 351.4, 1.0), (2.705, 351.4, -1.0), (2.73, 351.4, -1.0), (2.73, 351.4, 1.0), (3.669, 417.6, 1.0), (3.669, 417.6, -1.0), (3.669, 415.6, -1.0), (3.669, 415.6, 1.0), (5.07, 417.6, 1.0), (5.07, 417.6, -1.0), (5.07, 415.6, -1.0), (5.07, 415.6, 1.0), (6.021, 417.6, 1.0), (6.021, 417.6, -1.0), (6.021, 415.6, -1.0), (6.021, 415.6, 1.0), (6.894, 318.6, 1.0), (6.894, 318.6, -1.0), (6.869, 318.6, -1.0), (6.869, 318.6, 1.0), (6.894, 176.6, 1.0), (6.894, 176.6, -1.0), (6.869, 176.6, -1.0), (6.869, 176.6, 1.0), (7.326, 161.0, 1.0), (7.326, 161.0, -1.0), (7.326, 159.0, -1.0), (7.326, 159.0, 1.0), (10.03, 161.0, 1.0), (10.03, 161.0, -1.0), (10.03, 159.0, -1.0), (10.03, 159.0, 1.0), (11.11, 75.99, 1.0), (11.11, 75.99, -1.0), (11.08, 75.99, -1.0), (11.08, 75.99, 1.0), (11.11, -336.6, 1.0), (11.11, -336.6, -1.0), (11.08, -336.6, -1.0), (11.08, -336.6, 1.0), (11.11, -399.6, 1.0), (11.11, -399.6, -1.0), (11.08, -399.6, -1.0), (11.08, -399.6, 1.0), (10.29, -473.1, 1.0), (10.29, -473.1, -1.0), (10.27, -471.7, -1.0), (10.27, -471.7, 1.0), (7.055, -700.4, 1.0), (7.055, -700.4, -1.0), (7.038, -699.0, -1.0), (7.038, -699.0, 1.0), (5.788, -714.5, 1.0), (5.788, -714.5, -1.0), (5.788, -712.5, -1.0), (5.788, -712.5, 1.0), (3.28, -713.7, 1.0), (3.28, -713.7, -1.0), (3.28, -711.7, -1.0), (3.28, -711.7, 1.0), (2.108, -624.8, 1.0), (2.108, -624.8, -1.0), (2.133, -624.8, -1.0), (2.133, -624.8, 1.0), (2.116, -469.4, 1.0), (2.116, -469.4, -1.0), (2.141, -469.4, -1.0), (2.141, -469.4, 1.0), (1.624, -431.6, 1.0), (1.624, -431.6, -1.0), (1.649, -431.6, -1.0), (1.649, -431.6, 1.0), (1.629, -334.6, 1.0), (1.629, -334.6, -1.0), (1.654, -334.6, -1.0), (1.654, -334.6, 1.0), (0.772, -294.0, 1.0), (0.772, -294.0, -1.0), (0.7721, -292.0, -1.0), (0.7721, -292.0, 1.0), (-1.824, -293.5, 1.0), (-1.824, -293.5, -1.0), (-1.824, -291.5, -1.0), (-1.824, -291.5, 1.0), (-6.041, -318.6, -3.487), (-6.041, -318.6, -5.487), (-6.041, -316.6, -5.487), (-6.041, -316.6, -3.487)], [], [(0, 1, 10, 9), (2, 3, 7, 6), (7, 5, 19, 16), (4, 5, 1, 0), (2, 6, 4, 0), (7, 3, 1, 5), (8, 9, 13, 12), (1, 3, 11, 10), (2, 0, 9, 8), (3, 2, 8, 11), (13, 14, 15, 12), (11, 8, 12, 15), (9, 10, 14, 13), (10, 11, 15, 14), (16, 19, 23, 20), (6, 7, 16, 17), (5, 4, 18, 19), (4, 6, 17, 18), (20, 23, 27, 24), (17, 16, 20, 21), (19, 18, 22, 23), (18, 17, 21, 22), (24, 27, 31, 28), (21, 20, 24, 25), (23, 22, 26, 27), (22, 21, 25, 26), (31, 30, 34, 35), (25, 24, 28, 29), (27, 26, 30, 31), (26, 25, 29, 30), (32, 35, 39, 36), (30, 29, 33, 34), (28, 31, 35, 32), (29, 28, 32, 33), (37, 36, 40, 41), (33, 32, 36, 37), (35, 34, 38, 39), (34, 33, 37, 38), (43, 42, 46, 47), (39, 38, 42, 43), (38, 37, 41, 42), (36, 39, 43, 40), (47, 46, 50, 51), (42, 41, 45, 46), (40, 43, 47, 44), (41, 40, 44, 45), (48, 51, 55, 52), (46, 45, 49, 50), (44, 47, 51, 48), (45, 44, 48, 49), (52, 55, 59, 56), (49, 48, 52, 53), (51, 50, 54, 55), (50, 49, 53, 54), (59, 58, 62, 63), (53, 52, 56, 57), (55, 54, 58, 59), (54, 53, 57, 58), (60, 63, 67, 64), (58, 57, 61, 62), (56, 59, 63, 60), (57, 56, 60, 61), (64, 67, 71, 68), (61, 60, 64, 65), (63, 62, 66, 67), (62, 61, 65, 66), (71, 70, 74, 75), (65, 64, 68, 69), (67, 66, 70, 71), (66, 65, 69, 70), (72, 75, 79, 76), (70, 69, 73, 74), (68, 71, 75, 72), (69, 68, 72, 73), (77, 76, 80, 81), (73, 72, 76, 77), (75, 74, 78, 79), (74, 73, 77, 78), (83, 82, 86, 87), (79, 78, 82, 83), (78, 77, 81, 82), (76, 79, 83, 80), (84, 87, 91, 88), (82, 81, 85, 86), (80, 83, 87, 84), (81, 80, 84, 85), (91, 90, 94, 95), (85, 84, 88, 89), (87, 86, 90, 91), (86, 85, 89, 90), (94, 93, 97, 98), (90, 89, 93, 94), (88, 91, 95, 92), (89, 88, 92, 93), (96, 99, 103, 100), (92, 95, 99, 96), (93, 92, 96, 97), (95, 94, 98, 99), (100, 103, 107, 104), (97, 96, 100, 101), (99, 98, 102, 103), (98, 97, 101, 102), (107, 106, 110, 111), (101, 100, 104, 105), (103, 102, 106, 107), (102, 101, 105, 106), (110, 109, 113, 114), (106, 105, 109, 110), (104, 107, 111, 108), (105, 104, 108, 109), (112, 115, 119, 116), (108, 111, 115, 112), (109, 108, 112, 113), (111, 110, 114, 115), (119, 118, 122, 123), (113, 112, 116, 117), (115, 114, 118, 119), (114, 113, 117, 118), (120, 123, 127, 124), (118, 117, 121, 122), (116, 119, 123, 120), (117, 116, 120, 121), (125, 124, 127, 126), (121, 120, 124, 125), (123, 122, 126, 127), (122, 121, 125, 126)])
_uv = me_cube_012.uv_layers.new(name='UVMap')
_uv.uv.foreach_set('vector', [0.375, 1.0, 0.625, 1.0, 0.625, 1.0, 0.375, 1.0, 0.375, 0.25, 0.625, 0.25, 0.625, 0.5, 0.375, 0.5, 0.625, 0.5, 0.625, 0.75, 0.625, 0.75, 0.625, 0.5, 0.375, 0.75, 0.625, 0.75, 0.625, 1.0, 0.375, 1.0, 0.125, 0.5, 0.375, 0.5, 0.375, 0.75, 0.125, 0.75, 0.625, 0.5, 0.875, 0.5, 0.875, 0.75, 0.625, 0.75, 0.125, 0.5, 0.125, 0.75, 0.125, 0.75, 0.125, 0.5, 0.875, 0.75, 0.875, 0.5, 0.875, 0.5, 0.875, 0.75, 0.125, 0.5, 0.125, 0.75, 0.125, 0.75, 0.125, 0.5, 0.625, 0.25, 0.375, 0.25, 0.375, 0.25, 0.625, 0.25, 0.375, 0.0, 0.625, 0.0, 0.625, 0.25, 0.375, 0.25, 0.625, 0.25, 0.375, 0.25, 0.375, 0.25, 0.625, 0.25, 0.375, 1.0, 0.625, 1.0, 0.625, 1.0, 0.375, 1.0, 0.875, 0.75, 0.875, 0.5, 0.875, 0.5, 0.875, 0.75, 0.625, 0.5, 0.625, 0.75, 0.625, 0.75, 0.625, 0.5, 0.375, 0.5, 0.625, 0.5, 0.625, 0.5, 0.375, 0.5, 0.625, 0.75, 0.375, 0.75, 0.375, 0.75, 0.625, 0.75, 0.375, 0.75, 0.375, 0.5, 0.375, 0.5, 0.375, 0.75, 0.625, 0.5, 0.625, 0.75, 0.625, 0.75, 0.625, 0.5, 0.375, 0.5, 0.625, 0.5, 0.625, 0.5, 0.375, 0.5, 0.625, 0.75, 0.375, 0.75, 0.375, 0.75, 0.625, 0.75, 0.375, 0.75, 0.375, 0.5, 0.375, 0.5, 0.375, 0.75, 0.625, 0.5, 0.625, 0.75, 0.625, 0.75, 0.625, 0.5, 0.375, 0.5, 0.625, 0.5, 0.625, 0.5, 0.375, 0.5, 0.625, 0.75, 0.375, 0.75, 0.375, 0.75, 0.625, 0.75, 0.375, 0.75, 0.375, 0.5, 0.375, 0.5, 0.375, 0.75, 0.625, 0.75, 0.375, 0.75, 0.375, 0.75, 0.625, 0.75, 0.375, 0.5, 0.625, 0.5, 0.625, 0.5, 0.375, 0.5, 0.625, 0.75, 0.375, 0.75, 0.375, 0.75, 0.625, 0.75, 0.375, 0.75, 0.375, 0.5, 0.375, 0.5, 0.375, 0.75, 0.625, 0.5, 0.625, 0.75, 0.625, 0.75, 0.625, 0.5, 0.375, 0.75, 0.375, 0.5, 0.375, 0.5, 0.375, 0.75, 0.625, 0.5, 0.625, 0.75, 0.625, 0.75, 0.625, 0.5, 0.375, 0.5, 0.625, 0.5, 0.625, 0.5, 0.375, 0.5, 0.375, 0.5, 0.625, 0.5, 0.625, 0.5, 0.375, 0.5, 0.375, 0.5, 0.625, 0.5, 0.625, 0.5, 0.375, 0.5, 0.625, 0.75, 0.375, 0.75, 0.375, 0.75, 0.625, 0.75, 0.375, 0.75, 0.375, 0.5, 0.375, 0.5, 0.375, 0.75, 0.625, 0.75, 0.375, 0.75, 0.375, 0.75, 0.625, 0.75, 0.625, 0.75, 0.375, 0.75, 0.375, 0.75, 0.625, 0.75, 0.375, 0.75, 0.375, 0.5, 0.375, 0.5, 0.375, 0.75, 0.625, 0.5, 0.625, 0.75, 0.625, 0.75, 0.625, 0.5, 0.625, 0.75, 0.375, 0.75, 0.375, 0.75, 0.625, 0.75, 0.375, 0.75, 0.375, 0.5, 0.375, 0.5, 0.375, 0.75, 0.625, 0.5, 0.625, 0.75, 0.625, 0.75, 0.625, 0.5, 0.375, 0.5, 0.625, 0.5, 0.625, 0.5, 0.375, 0.5, 0.625, 0.5, 0.625, 0.75, 0.625, 0.75, 0.625, 0.5, 0.375, 0.75, 0.375, 0.5, 0.375, 0.5, 0.375, 0.75, 0.625, 0.5, 0.625, 0.75, 0.625, 0.75, 0.625, 0.5, 0.375, 0.5, 0.625, 0.5, 0.625, 0.5, 0.375, 0.5, 0.625, 0.5, 0.625, 0.75, 0.625, 0.75, 0.625, 0.5, 0.375, 0.5, 0.625, 0.5, 0.625, 0.5, 0.375, 0.5, 0.625, 0.75, 0.375, 0.75, 0.375, 0.75, 0.625, 0.75, 0.375, 0.75, 0.375, 0.5, 0.375, 0.5, 0.375, 0.75, 0.625, 0.75, 0.375, 0.75, 0.375, 0.75, 0.625, 0.75, 0.375, 0.5, 0.625, 0.5, 0.625, 0.5, 0.375, 0.5, 0.625, 0.75, 0.375, 0.75, 0.375, 0.75, 0.625, 0.75, 0.375, 0.75, 0.375, 0.5, 0.375, 0.5, 0.375, 0.75, 0.625, 0.5, 0.625, 0.75, 0.625, 0.75, 0.625, 0.5, 0.375, 0.75, 0.375, 0.5, 0.375, 0.5, 0.375, 0.75, 0.625, 0.5, 0.625, 0.75, 0.625, 0.75, 0.625, 0.5, 0.375, 0.5, 0.625, 0.5, 0.625, 0.5, 0.375, 0.5, 0.625, 0.5, 0.625, 0.75, 0.625, 0.75, 0.625, 0.5, 0.375, 0.5, 0.625, 0.5, 0.625, 0.5, 0.375, 0.5, 0.625, 0.75, 0.375, 0.75, 0.375, 0.75, 0.625, 0.75, 0.375, 0.75, 0.375, 0.5, 0.375, 0.5, 0.375, 0.75, 0.625, 0.75, 0.375, 0.75, 0.375, 0.75, 0.625, 0.75, 0.375, 0.5, 0.625, 0.5, 0.625, 0.5, 0.375, 0.5, 0.625, 0.75, 0.375, 0.75, 0.375, 0.75, 0.625, 0.75, 0.375, 0.75, 0.375, 0.5, 0.375, 0.5, 0.375, 0.75, 0.625, 0.5, 0.625, 0.75, 0.625, 0.75, 0.625, 0.5, 0.375, 0.75, 0.375, 0.5, 0.375, 0.5, 0.375, 0.75, 0.625, 0.5, 0.625, 0.75, 0.625, 0.75, 0.625, 0.5, 0.375, 0.5, 0.625, 0.5, 0.625, 0.5, 0.375, 0.5, 0.375, 0.5, 0.625, 0.5, 0.625, 0.5, 0.375, 0.5, 0.375, 0.5, 0.625, 0.5, 0.625, 0.5, 0.375, 0.5, 0.625, 0.75, 0.375, 0.75, 0.375, 0.75, 0.625, 0.75, 0.375, 0.75, 0.375, 0.5, 0.375, 0.5, 0.375, 0.75, 0.625, 0.75, 0.375, 0.75, 0.375, 0.75, 0.625, 0.75, 0.625, 0.75, 0.375, 0.75, 0.375, 0.75, 0.625, 0.75, 0.375, 0.75, 0.375, 0.5, 0.375, 0.5, 0.375, 0.75, 0.625, 0.5, 0.625, 0.75, 0.625, 0.75, 0.625, 0.5, 0.625, 0.5, 0.625, 0.75, 0.625, 0.75, 0.625, 0.5, 0.375, 0.75, 0.375, 0.5, 0.375, 0.5, 0.375, 0.75, 0.625, 0.5, 0.625, 0.75, 0.625, 0.75, 0.625, 0.5, 0.375, 0.5, 0.625, 0.5, 0.625, 0.5, 0.375, 0.5, 0.625, 0.75, 0.375, 0.75, 0.375, 0.75, 0.625, 0.75, 0.375, 0.5, 0.625, 0.5, 0.625, 0.5, 0.375, 0.5, 0.625, 0.75, 0.375, 0.75, 0.375, 0.75, 0.625, 0.75, 0.375, 0.75, 0.375, 0.5, 0.375, 0.5, 0.375, 0.75, 0.375, 0.75, 0.375, 0.5, 0.375, 0.5, 0.375, 0.75, 0.375, 0.75, 0.375, 0.5, 0.375, 0.5, 0.375, 0.75, 0.625, 0.5, 0.625, 0.75, 0.625, 0.75, 0.625, 0.5, 0.375, 0.5, 0.625, 0.5, 0.625, 0.5, 0.375, 0.5, 0.625, 0.5, 0.625, 0.75, 0.625, 0.75, 0.625, 0.5, 0.625, 0.5, 0.625, 0.75, 0.625, 0.75, 0.625, 0.5, 0.375, 0.5, 0.625, 0.5, 0.625, 0.5, 0.375, 0.5, 0.625, 0.75, 0.375, 0.75, 0.375, 0.75, 0.625, 0.75, 0.625, 0.5, 0.625, 0.75, 0.625, 0.75, 0.625, 0.5, 0.375, 0.5, 0.625, 0.5, 0.625, 0.5, 0.375, 0.5, 0.625, 0.75, 0.375, 0.75, 0.375, 0.75, 0.625, 0.75, 0.375, 0.75, 0.375, 0.5, 0.375, 0.5, 0.375, 0.75, 0.625, 0.75, 0.375, 0.75, 0.375, 0.75, 0.625, 0.75, 0.375, 0.5, 0.625, 0.5, 0.625, 0.5, 0.375, 0.5, 0.625, 0.75, 0.375, 0.75, 0.375, 0.75, 0.625, 0.75, 0.375, 0.75, 0.375, 0.5, 0.375, 0.5, 0.375, 0.75, 0.375, 0.75, 0.375, 0.5, 0.375, 0.5, 0.375, 0.75, 0.375, 0.75, 0.375, 0.5, 0.375, 0.5, 0.375, 0.75, 0.625, 0.5, 0.625, 0.75, 0.625, 0.75, 0.625, 0.5, 0.375, 0.5, 0.625, 0.5, 0.625, 0.5, 0.375, 0.5, 0.625, 0.5, 0.625, 0.75, 0.625, 0.75, 0.625, 0.5, 0.625, 0.5, 0.625, 0.75, 0.625, 0.75, 0.625, 0.5, 0.375, 0.5, 0.625, 0.5, 0.625, 0.5, 0.375, 0.5, 0.625, 0.75, 0.375, 0.75, 0.375, 0.75, 0.625, 0.75, 0.625, 0.75, 0.375, 0.75, 0.375, 0.75, 0.625, 0.75, 0.375, 0.5, 0.625, 0.5, 0.625, 0.5, 0.375, 0.5, 0.625, 0.75, 0.375, 0.75, 0.375, 0.75, 0.625, 0.75, 0.375, 0.75, 0.375, 0.5, 0.375, 0.5, 0.375, 0.75, 0.625, 0.5, 0.625, 0.75, 0.625, 0.75, 0.625, 0.5, 0.375, 0.75, 0.375, 0.5, 0.375, 0.5, 0.375, 0.75, 0.625, 0.5, 0.625, 0.75, 0.625, 0.75, 0.625, 0.5, 0.375, 0.5, 0.625, 0.5, 0.625, 0.5, 0.375, 0.5, 0.375, 0.5, 0.625, 0.5, 0.625, 0.75, 0.375, 0.75, 0.375, 0.5, 0.625, 0.5, 0.625, 0.5, 0.375, 0.5, 0.625, 0.75, 0.375, 0.75, 0.375, 0.75, 0.625, 0.75, 0.375, 0.75, 0.375, 0.5, 0.375, 0.5, 0.375, 0.75])
me_cube_012.update()

# ---- objects
ob_cube = bpy.data.objects.new('Cube', me_cube)
ob_cube_001 = bpy.data.objects.new('Cube.001', me_cube_002)
ob_cube_002 = bpy.data.objects.new('Cube.002', me_cube_007)
ob_cylinder = bpy.data.objects.new('Cylinder', me_cylinder)
ob_cylinder_001 = bpy.data.objects.new('Cylinder.001', me_cylinder_002)
ob_cube_003 = bpy.data.objects.new('Cube.003', me_cube_016)
ob_cube_004 = bpy.data.objects.new('Cube.004', me_cube_014)
ob_cube_005 = bpy.data.objects.new('Cube.005', me_cube_012)

# ---- transforms, parenting, visibility, modifiers, constraints
ob_cube.location = (-1.288, 25.16, 6.2)
ob_cube.scale = (3.363, 0.1655, 2.154)
ob_cube_001.location = (-0.597, 26.34, 4.113)
ob_cube_001.scale = (4.223, 6.309, -0.02993)
ob_cube_002.location = (-0.597, 26.34, 8.367)
ob_cube_002.scale = (4.223, 6.309, -0.02993)
ob_cylinder.location = (-12.93, 26.48, 6.106)
ob_cylinder.rotation_euler = (-0.0, -1.571, 0.0)
ob_cylinder.scale = (1.722, 1.722, 0.1136)
ob_cylinder_001.location = (12.25, 26.39, 5.916)
ob_cylinder_001.rotation_euler = (-0.0, -1.571, 0.0)
ob_cylinder_001.scale = (1.722, 1.722, 0.1136)
ob_cube_003.location = (3.864, 6.343, 12.08)
ob_cube_003.rotation_euler = (0.7854, -0.0, -1.571)
ob_cube_003.scale = (2.429, 0.03329, 0.8668)
ob_cube_004.location = (3.864, 6.343, 8.985)
ob_cube_004.rotation_euler = (-0.7854, -0.0, -1.571)
ob_cube_004.scale = (2.429, 0.03329, 0.8668)
ob_cube_005.location = (4.476, 6.343, 10.53)
ob_cube_005.rotation_euler = (0.0, -0.0, -1.571)
ob_cube_005.scale = (2.429, 0.03065, 0.9251)

# ---- collection membership
col_collection.objects.link(ob_cube)
col_collection.objects.link(ob_cube_001)
col_collection.objects.link(ob_cube_002)
col_collection.objects.link(ob_cylinder)
col_collection.objects.link(ob_cylinder_001)
col_collection.objects.link(ob_cube_003)
col_collection.objects.link(ob_cube_004)
col_collection.objects.link(ob_cube_005)

# ---- scene / render settings (as saved in the file)
scene.frame_start = 1; scene.frame_end = 250; scene.frame_set(1)
scene.render.engine = 'BLENDER_EEVEE_NEXT'
scene.cycles.sampling_pattern = 'TABULATED_SOBOL'
scene.view_settings.view_transform = 'Filmic'
bpy.context.view_layer.update()

# ---- added for rendering (the .blend has no active camera and no usable light): camera, sun
cam_auto = bpy.data.cameras.new('AutoCamera')
cam_auto.lens = 50.0
cam_auto.sensor_width = 36.0
cam_auto.clip_end = 1196.32
ob_auto_camera = bpy.data.objects.new('AutoCamera', cam_auto)
scene.collection.objects.link(ob_auto_camera)
ob_auto_camera.location = (67.9656, -75.9172, 65.0662)
ob_auto_camera.rotation_euler = (1.09748, -7.21219e-08, 0.694738)
scene.camera = ob_auto_camera
light_auto_sun = bpy.data.lights.new('AutoSun', 'SUN')
light_auto_sun.energy = 3.0
light_auto_sun.angle = 0.0523599
ob_auto_sun = bpy.data.objects.new('AutoSun', light_auto_sun)
scene.collection.objects.link(ob_auto_sun)
ob_auto_sun.rotation_euler = (0.872665, 0.174533, 0.523599)
bpy.context.view_layer.update()

